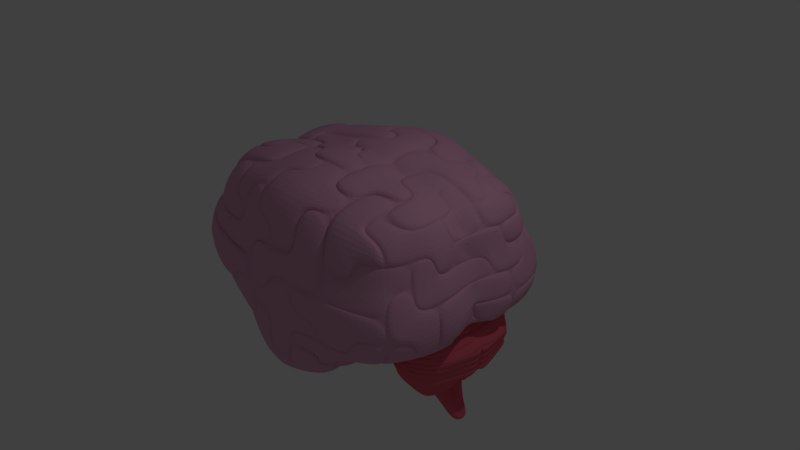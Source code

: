 # Source: Brain.1.blend  (saved by Blender 2.79.0; exported with 4.5.12 LTS)
import bpy
from mathutils import Matrix  # noqa: F401  (used for matrix-valued properties, if any)

bpy.ops.wm.read_factory_settings(use_empty=True)
scene = bpy.context.scene
scene.name = 'Scene'

# ---- collections
col_collection_1 = bpy.data.collections.new('Collection 1'); scene.collection.children.link(col_collection_1)

# ---- materials (node trees are filled in below, after node groups)
mat_material_002 = bpy.data.materials.new('Material.002')
mat_material_002.alpha_threshold = 0.0
mat_material_002.use_transparent_shadow = False
mat_material_002.diffuse_color = (0.7743, 0.1327, 0.1858, 1.0)
mat_material_002.roughness = 0.5
mat_material_002.line_color = (0.0, 0.0, 0.0, 1.0)
mat_material = bpy.data.materials.new('Material')
mat_material.alpha_threshold = 0.0
mat_material.use_transparent_shadow = False
mat_material.diffuse_color = (0.7484, 0.3782, 0.5479, 1.0)
mat_material.roughness = 0.5
mat_material.line_color = (0.0, 0.0, 0.0, 1.0)

# ---- material node trees

# ---- world
world_world = bpy.data.worlds.new('World'); scene.world = world_world
world_world.color = (0.05088, 0.05088, 0.05088)
world_world.use_sun_shadow = False
world_world.sun_shadow_jitter_overblur = 0.0
world_world.cycles.sampling_method = 'MANUAL'

# ---- cameras
cam_camera = bpy.data.cameras.new('Camera')
cam_camera.clip_end = 100.0
cam_camera.lens = 35.0
cam_camera.sensor_width = 32.0
cam_camera.sensor_height = 18.0
cam_camera.ortho_scale = 7.314
cam_camera.dof.focus_distance = 0.0
cam_camera.dof.aperture_fstop = 128.0

# ---- lights
light_lamp = bpy.data.lights.new('Lamp', 'POINT')
light_lamp.transmission_factor = 0.0
light_lamp.cutoff_distance = 30.0
light_lamp.energy = 100.0
light_lamp.shadow_buffer_clip_start = 1.001
light_lamp.shadow_soft_size = 0.1
light_lamp.shadow_maximum_resolution = 0.006
light_lamp.use_absolute_resolution = True

# ---- meshes
me_cube_001 = bpy.data.meshes.new('Cube.001')
me_cube_001.from_pydata([(-1.007, -0.7387, -0.5819), (-1.011, -0.7387, 0.2332), (0.02459, -0.7387, -0.577), (0.02067, -0.7387, 0.2381), (-1.082, 0.002608, -0.6113), (-1.073, -0.8302, -0.1747), (-1.087, 0.002608, 0.3109), (0.08533, 0.002608, -0.6057), (0.0809, 0.002608, 0.3165), (-0.491, -0.9053, -0.5666), (-0.5038, 0.002608, 0.5046), (-0.4975, 0.002608, -0.7994), (-0.4934, -1.051, -0.1719), (0.2354, 0.002608, -0.1439), (-1.237, 0.002608, -0.1509), (-1.065, -0.368, -0.628), (-1.042, -0.7844, 0.02926), (0.07844, -0.368, 0.2842), (0.05545, -0.7844, -0.373), (-0.2332, -0.822, -0.5718), (-0.7536, -0.822, 0.2802), (-1.04, -0.7844, -0.3783), (-1.07, -0.368, 0.2787), (0.0828, -0.368, -0.6225), (0.0535, -0.7844, 0.03452), (-0.7493, -0.822, -0.5742), (-0.2376, -0.822, 0.2827), (-0.2115, 0.002608, 0.4105), (-0.7952, 0.002608, 0.4077), (-0.7899, 0.002608, -0.7053), (-0.2061, 0.002608, -0.7025), (-0.2487, -0.8692, 0.2933), (0.1076, -0.8626, -0.1878), (0.09896, -0.8505, -0.134), (-0.1346, -0.8324, 0.2736), (0.1604, 0.002608, -0.3748), (0.1581, 0.002608, 0.0863), (-1.182, -0.4138, -0.1752), (-1.16, 0.002608, -0.3811), (-1.162, 0.002608, 0.07996), (-1.126, -0.3909, 0.05176), (-1.123, -0.3909, -0.4016), (0.1388, -0.3909, -0.3955), (-0.9979, -0.7719, -0.5909), (-1.056, -0.4013, -0.637), (-0.7779, -0.4097, -0.6751), (-0.2089, -0.4097, 0.3574), (-0.783, -0.4097, 0.3547), (0.1367, -0.3909, 0.05782), (-0.765, -0.877, -0.3885), (-0.7461, -0.8885, -0.3734), (-0.2198, -0.8839, 0.04633), (-0.2087, -0.8772, 0.05517), (0.03584, -0.7598, 0.1441), (-1.053, 0.002608, -0.6206), (-0.7606, -0.8615, -0.441), (-0.3936, -1.013, -0.1714), (-0.9501, -0.7572, -0.5802), (-0.2134, -0.9063, -0.03902), (-0.09715, -0.8377, 0.04639), (-1.024, -0.374, -0.6347), (-0.6668, -0.9166, -0.3721), (-0.493, -1.025, -0.2444), (-0.7556, -0.844, -0.4998), (-1.018, 0.002608, -0.632), (-0.8739, -0.7818, -0.5779), (-0.9727, -0.3815, -0.6432), (-0.2061, -0.932, -0.1369), (-0.2573, -0.9613, -0.1707), (-0.5595, -0.9545, -0.3703), (-0.4925, -0.9943, -0.326), (0.1061, -0.3789, 0.1765), (0.1185, 0.002608, 0.2046), (-0.06077, -0.3882, 0.3197), (-0.605, -1.009, -0.1724), (-1.014, -0.7476, -0.5421), (-0.7706, -0.8967, -0.3222), (-0.04529, 0.002608, 0.3571), (-0.3417, -0.9242, 0.06565), (-1.09, 0.002608, -0.5877), (-0.1234, -0.7852, 0.263), (-1.073, -0.3713, -0.596), (-0.4939, -1.022, -0.07193), (-0.8288, -0.8592, -0.3748), (-0.2289, -0.8521, 0.1676), (-1.02, -0.756, -0.5047), (-0.4451, -0.9608, 0.07379), (-0.776, -0.9153, -0.2592), (-1.097, 0.002608, -0.566), (-0.4944, -0.994, 0.02426), (-0.6902, -0.9763, -0.1728), (-1.081, -0.3743, -0.5663), (-0.8919, -0.8369, -0.3758), (-0.3871, -0.9411, -0.37), (-0.2112, -0.9103, -0.2736), (-0.02139, -0.8713, -0.1696), (-0.7497, -0.8236, -0.5686), (-0.9059, -0.3911, -0.6541), (-0.7607, -0.8183, -0.5746), (0.1684, -0.4034, -0.06565), (0.1892, 0.002608, -0.00624), (-0.4919, -0.9568, -0.4273), (-0.9771, 0.002608, -0.6451), (0.07766, -0.8181, -0.1154), (-1.03, -0.7697, -0.4438), (-0.818, -0.9275, -0.1734), (-0.4342, -0.8854, 0.3166), (-0.3321, 0.002608, 0.4494), (-1.106, 0.002608, -0.5394), (-1.092, -0.3786, -0.5235), (-0.7801, -0.9281, -0.125), (-0.4954, -0.9312, 0.2386), (-0.9777, -0.8066, -0.3773), (-0.3701, -0.433, 0.3985), (-0.6308, -0.9301, 0.06565), (-0.4913, -0.9251, -0.513), (-0.9441, 0.002608, -0.6557), (0.07122, -0.8078, -0.2688), (-0.7657, -0.5856, -0.632), (-0.2202, -0.8742, -0.3953), (0.182, -0.4085, -0.2208), (-0.6239, -0.8624, -0.5705), (-0.841, -0.4005, -0.6647), (-0.1653, -0.8626, -0.3715), (-1.104, -0.3833, -0.4773), (-0.5707, -0.4405, 0.4109), (-0.7863, -0.8751, 0.0519), (-1.045, -0.7603, -0.3797), (-0.7664, -0.8731, 0.08503), (-1.115, 0.002608, -0.5134), (-0.9219, -0.8879, -0.1739), (-0.6363, -0.8599, 0.3016), (-1.041, -0.7857, -0.3727), (-0.4471, -0.9127, 0.3311), (-0.5086, -0.9325, 0.3417), (-0.5091, -0.4786, 0.4451), (-1.043, -0.797, -0.4293), (-1.053, -0.8117, -0.3638), (-0.5096, -0.02464, 0.5485), (-0.9905, -0.8338, -0.3628), (-0.5835, -0.4678, 0.4254), (-0.6436, -0.9574, 0.08013), (-0.7813, -0.9086, 0.06796), (-0.7792, -0.9004, 0.09951), (-0.3237, -0.02464, 0.4887), (-1.171, -0.02464, -0.5537), (-1.162, -0.02464, -0.5818), (-1.117, -0.4105, -0.4628), (-1.105, -0.4058, -0.509), (-0.793, -0.9554, -0.1105), (-0.5082, -0.9585, 0.2531), (-0.383, -0.4603, 0.413), (-0.8309, -0.9548, -0.159), (-0.7991, -0.9023, 0.06639), (-1.058, -0.7876, -0.3652), (-0.9347, -0.9151, -0.1595), (-0.6492, -0.8871, 0.3161), (-1.054, -0.8129, -0.3582), (-0.3282, -0.04881, 0.4861), (-0.1976, -0.04881, 0.4441), (-0.7075, -1.028, -0.1609), (-0.8006, -0.9922, -0.1614), (-0.5127, -0.9826, 0.2505), (-0.5119, -1.03, 0.0896), (-0.4625, -1.012, 0.0857), (-0.2263, -0.4611, 0.3693), (-0.2549, -0.8734, 0.2946), (-0.3875, -0.4845, 0.4104), (-0.7975, -0.9795, -0.1131), (-0.7933, -0.9667, -0.2473), (-1.166, -0.04881, -0.5843), (-1.157, -0.04881, -0.6131), (-0.5117, -1.045, 0.03618), (-1.109, -0.43, -0.5115), (-1.098, -0.4257, -0.5544), (-1.037, -0.8074, -0.4928), (-0.9092, -0.8883, -0.3639), (-1.047, -0.8211, -0.4319), (-0.8354, -0.9789, -0.1615), (-0.4516, -0.9368, 0.3286), (-0.995, -0.858, -0.3653), (-0.6481, -0.9815, 0.07756), (-0.22, -0.4569, 0.3681), (-0.1914, -0.04459, 0.4428), (-0.07188, -0.4354, 0.3303), (-0.7871, -0.9625, -0.2486), (-0.7818, -0.9439, -0.3115), (-0.01152, -0.04459, 0.3849), (-1.151, -0.04459, -0.6144), (-1.143, -0.04459, -0.6379), (-1.092, -0.4215, -0.5557), (-1.085, -0.4185, -0.5854), (-0.5055, -1.041, 0.03489), (-0.505, -1.069, -0.06131), (-0.24, -0.8993, 0.1783), (-0.6161, -1.056, -0.1618), (-0.3528, -0.9714, 0.07627), (-1.025, -0.7948, -0.5315), (-0.84, -0.9064, -0.3642), (-1.031, -0.8032, -0.4941), (-0.4562, -1.008, 0.08441), (-0.7013, -1.024, -0.1622), (-0.903, -0.8841, -0.3652), (-1.073, -0.4122, -0.6202), (-1.016, -0.7828, -0.5741), (0.07024, -0.4122, 0.292), (0.01247, -0.7828, 0.2459), (-0.008606, -0.04157, 0.382), (0.128, -0.04157, 0.3381), (-0.5021, -1.066, -0.06415), (-0.5016, -1.096, -0.1641), (-1.14, -0.04157, -0.6408), (-1.131, -0.04157, -0.6663), (-1.082, -0.4154, -0.5882), (-0.2169, -0.9214, 0.06296), (-0.2288, -0.9255, 0.06389), (-0.2371, -0.8963, 0.1754), (-0.7543, -0.9327, -0.3656), (-0.7745, -0.9255, -0.366), (-0.7788, -0.9408, -0.3144), (-0.06897, -0.4324, 0.3275), (-0.7732, -0.9212, -0.3807), (-0.228, -0.9281, 0.05411), (-0.6132, -1.053, -0.1646), (-1.022, -0.7918, -0.5343), (-0.3499, -0.9684, 0.07343), (-0.1316, -0.8293, 0.2708), (-0.837, -0.9034, -0.367), (0.08808, -0.4013, 0.2752), (0.03031, -0.7719, 0.2292), (-1.082, -0.03067, -0.6932), (-1.113, -0.03067, -0.683), (-0.384, -1.047, -0.1804), (-0.4838, -1.085, -0.1809), (0.1458, -0.03067, 0.3213), (-1.015, -0.4072, -0.6437), (-0.6572, -0.9498, -0.3811), (-0.7365, -0.9218, -0.3824), (-0.08752, -0.871, 0.03741), (-0.1991, -0.9105, 0.04619), (-0.2102, -0.9172, 0.03735), (-0.7554, -0.9103, -0.3975), (0.04547, -0.7931, 0.1351), (-0.7509, -0.8947, -0.4499), (-0.9405, -0.7905, -0.5892), (-0.2038, -0.9396, -0.048), (-0.4833, -1.058, -0.2534), (0.1158, -0.4122, 0.1675), (0.1865, -0.03067, 0.2002), (0.04561, -0.7941, 0.135), (0.06327, -0.8187, 0.0254), (0.1866, -0.03165, 0.2), (0.2296, -0.03165, 0.072), (0.1464, -0.4252, 0.0487), (0.1159, -0.4132, 0.1674), (-1.044, -0.03165, -0.7056), (-1.082, -0.03165, -0.6933), (-0.2476, -0.9956, -0.1799), (-0.3839, -1.048, -0.1805), (-0.08738, -0.872, 0.03727), (-0.9629, -0.4157, -0.6523), (-1.015, -0.4082, -0.6438), (-0.5498, -0.9888, -0.3795), (-0.6571, -0.9508, -0.3812), (-0.2036, -0.9406, -0.04814), (-0.7508, -0.8957, -0.4501), (-0.4832, -1.059, -0.2535), (-0.9403, -0.7914, -0.5893), (-0.7458, -0.8783, -0.5089), (-0.8641, -0.816, -0.5871), (-0.1963, -0.9662, -0.146), (-0.4827, -1.029, -0.3352), (-0.01013, -0.9101, -0.1829), (-0.1923, -0.9797, -0.1838), (-0.4812, -1.033, -0.3394), (-0.481, -1.017, -0.3825), (-0.1948, -0.9708, -0.1502), (-0.3759, -0.98, -0.3833), (0.1479, -0.4298, 0.04451), (0.06475, -0.8233, 0.02121), (0.2311, -0.03626, 0.06781), (-0.9979, -0.03626, -0.724), (-1.042, -0.03626, -0.7098), (-0.8946, -0.43, -0.6674), (-0.9614, -0.4203, -0.6565), (-0.2461, -1.0, -0.1841), (-0.5483, -0.9934, -0.3836), (-0.7443, -0.8829, -0.5131), (-0.8627, -0.8206, -0.5913), (-0.1999, -0.9491, -0.2869), (-0.7385, -0.8625, -0.5819), (-0.7494, -0.8572, -0.5879), (0.1797, -0.4423, -0.07896), (0.2647, -0.03626, -0.03238), (-0.4806, -0.9957, -0.4406), (0.08892, -0.857, -0.1287), (0.2162, -0.4462, -0.1873), (0.2748, -0.0298, -0.03775), (0.3248, -0.0298, -0.1867), (-0.7394, -0.8507, -0.5933), (-0.728, -0.8544, -0.5929), (-0.144, -0.895, -0.3902), (-0.1971, -0.9138, -0.3898), (-0.1899, -0.9427, -0.2923), (-0.7284, -0.8561, -0.5873), (-0.7444, -0.618, -0.6507), (0.1897, -0.4358, -0.08433), (-0.3658, -0.9735, -0.3886), (-8.566e-05, -0.9037, -0.1883), (-0.8197, -0.4329, -0.6834), (-0.8846, -0.4235, -0.6728), (-0.9521, -0.0298, -0.7409), (-0.9879, -0.0298, -0.7294), (-0.4706, -0.9892, -0.446), (-0.47, -0.9575, -0.5317), (0.09253, -0.8402, -0.2875), (-0.1989, -0.9066, -0.414), (0.2033, -0.4409, -0.2395), (-0.6026, -0.8948, -0.5892), (0.08453, -0.1138, -0.6109), (0.1536, -0.1206, -0.3813), (-0.6485, -0.4228, -0.8071), (0.2122, -0.3812, -0.7545), (-0.3611, -0.4645, -0.8542), (-0.6605, -0.01054, -0.8374), (-0.3681, -0.01054, -0.9315), (-0.3616, -0.9184, -0.6986), (0.2139, -0.127, -0.743), (-0.0767, -0.01054, -0.8346), (-0.4945, -0.8756, -0.7025), (0.154, -0.7518, -0.709), (-0.1038, -0.8351, -0.7038), (0.2147, -0.01054, -0.7377), (-0.07445, -0.4228, -0.8044), (-0.6363, -0.5988, -0.7641), (0.3547, 0.1152, -1.066), (0.3752, -0.1788, -1.078), (0.2152, 0.1185, -1.235), (0.2241, -0.2096, -1.22), (0.6556, 0.1492, -1.157), (0.6761, -0.1448, -1.169), (0.5162, 0.1525, -1.326), (0.5251, -0.1756, -1.311)], [], [(69, 70, 271, 262), (114, 111, 150, 141), (30, 7, 332, 328), (47, 22, 1, 20), (91, 85, 175, 174), (2, 19, 331, 330), (49, 50, 217, 221), (98, 97, 310, 299), (83, 75, 224, 227), (42, 120, 117, 18), (41, 37, 14, 38), (40, 22, 6, 39), (37, 40, 39, 14), (5, 16, 40, 37), (16, 1, 22, 40), (17, 8, 208, 205), (81, 79, 211, 213), (21, 132, 127), (23, 42, 18, 2), (121, 118, 334, 329), (35, 13, 120, 42, 320), (97, 98, 291, 283), (119, 123, 301, 316), (60, 54, 256, 261), (19, 119, 115, 9), (2, 18, 123, 119, 19), (18, 117, 123), (25, 96, 98), (9, 115, 121), (100, 36, 280, 293), (56, 58, 245, 232), (50, 49, 241, 237), (11, 30, 328, 325), (8, 77, 207, 208), (12, 51, 222, 210), (92, 87, 169, 176), (131, 128, 143, 156), (10, 28, 47, 125), (28, 6, 22, 47), (29, 11, 325, 324), (9, 121, 329, 326), (45, 29, 324, 321), (112, 104, 177, 180), (4, 15, 203, 212), (90, 89, 172, 160), (115, 119, 316, 314), (93, 101, 313, 307), (48, 36, 252, 253), (84, 78, 225, 216), (80, 84, 216, 226), (73, 80, 226, 220), (78, 82, 209, 225), (79, 4, 212, 211), (82, 74, 223, 209), (57, 55, 243, 244), (8, 17, 228, 234), (51, 12, 233, 240), (15, 4, 231, 44), (54, 64, 255, 256), (54, 60, 235, 230), (71, 53, 249, 254), (53, 71, 247, 242), (59, 53, 242, 238), (67, 24, 250, 270), (63, 65, 288, 287), (53, 59, 259, 249), (24, 48, 253, 250), (72, 71, 254, 251), (101, 93, 277, 294), (63, 69, 262, 268), (57, 60, 261, 267), (71, 72, 248, 247), (60, 57, 244, 235), (89, 90, 201, 192), (79, 81, 191, 189), (78, 84, 194, 196), (91, 88, 188, 190), (84, 80, 34, 194), (88, 79, 189, 188), (80, 73, 184, 34), (27, 46, 182, 183), (92, 85, 199, 202), (82, 78, 196, 193), (74, 82, 193, 195), (111, 114, 181, 162), (88, 91, 174, 171), (105, 112, 180, 178), (114, 110, 168, 181), (46, 27, 159, 165), (85, 92, 176, 175), (104, 109, 173, 177), (113, 106, 179, 167), (65, 66, 284, 288), (121, 115, 314, 318), (95, 103, 295, 272), (99, 100, 293, 292), (118, 121, 318, 305), (70, 69, 286, 274), (36, 48, 278, 280), (102, 97, 283, 281), (93, 94, 289, 277), (24, 67, 276, 279), (112, 105, 152, 139), (10, 125, 140, 138), (110, 114, 141, 149), (21, 127, 154, 137), (109, 104, 136, 148), (124, 129, 145, 147), (106, 113, 151, 133), (125, 131, 156, 140), (129, 108, 146, 145), (105, 110, 149, 152), (103, 95, 308, 33), (100, 99, 306, 297), (116, 122, 309, 311), (25, 98, 299, 300), (118, 122, 45), (97, 102, 312, 310), (122, 116, 29, 45), (94, 93, 307, 303), (120, 13, 298, 317), (132, 130, 5), (129, 124, 41, 38), (130, 132, 157, 155), (128, 131, 20), (130, 126, 16, 5), (127, 132, 5, 37, 41), (124, 127, 41), (126, 128, 20, 1, 16), (131, 125, 47, 20), (142, 143, 153), (135, 140, 156, 134), (152, 149, 142, 153, 155), (148, 136, 137, 154, 147), (139, 152, 155, 157, 137), (141, 150, 134, 156, 143, 142), (136, 139, 137), (146, 148, 147, 145), (151, 144, 138, 135), (150, 133, 134), (133, 151, 135, 134), (149, 141, 142), (140, 135, 138), (126, 130, 155, 153), (104, 112, 139, 136), (108, 109, 148, 146), (127, 124, 147, 154), (113, 107, 144, 151), (132, 21, 137, 157), (107, 10, 138, 144), (128, 126, 153, 143), (111, 106, 133, 150), (165, 167, 179, 166), (159, 158, 167, 165), (161, 168, 178), (163, 162, 181), (174, 175, 177, 173), (172, 164, 163), (164, 166, 179, 162, 163), (169, 160, 161), (175, 176, 180, 177), (171, 174, 173, 170), (160, 172, 163, 181, 168, 161), (176, 169, 161, 178, 180), (109, 108, 170, 173), (89, 86, 164, 172), (107, 113, 167, 158), (27, 107, 158, 159), (86, 26, 166, 164), (108, 88, 171, 170), (106, 111, 162, 179), (26, 46, 165, 166), (87, 90, 160, 169), (110, 105, 178, 168), (195, 193, 192, 201), (34, 184, 182, 31), (196, 194, 31, 200), (197, 198, 202, 199), (191, 197, 199, 190), (184, 187, 183, 182), (186, 195, 201, 185), (198, 186, 185, 202), (193, 196, 200, 192), (194, 34, 31), (189, 191, 190, 188), (75, 83, 198, 197), (87, 92, 202, 185), (81, 75, 197, 191), (85, 91, 190, 199), (73, 77, 187, 184), (86, 89, 192, 200), (76, 74, 195, 186), (26, 86, 200, 31), (77, 27, 183, 187), (83, 76, 186, 198), (90, 87, 185, 201), (46, 26, 31, 182), (218, 219, 227), (215, 216, 225), (203, 213, 211, 212), (204, 224, 213, 203), (205, 220, 226, 206), (208, 207, 220, 205), (210, 209, 223), (210, 222, 215, 225, 209), (221, 217, 218), (222, 214, 215), (217, 210, 223, 219, 218), (214, 206, 226, 216, 215), (204, 221, 218, 227, 224), (75, 81, 213, 224), (51, 52, 214, 222), (77, 73, 220, 207), (50, 12, 210, 217), (74, 76, 219, 223), (15, 0, 204, 203), (52, 3, 206, 214), (3, 17, 205, 206), (76, 83, 227, 219), (0, 49, 221, 204), (44, 235, 244, 43), (231, 230, 235, 44), (232, 245, 240, 233), (243, 236, 237, 241), (245, 238, 239, 240), (236, 246, 233, 237), (238, 242, 229, 239), (244, 243, 241, 43), (246, 232, 233), (247, 248, 234, 228), (242, 247, 228, 229), (62, 56, 232, 246), (52, 51, 240, 239), (55, 61, 236, 243), (12, 50, 237, 233), (58, 59, 238, 245), (0, 15, 44, 43), (3, 52, 239, 229), (61, 62, 246, 236), (4, 54, 230, 231), (17, 3, 229, 228), (72, 8, 234, 248), (49, 0, 43, 241), (253, 254, 249, 250), (250, 249, 259), (252, 251, 254, 253), (267, 261, 260, 269), (261, 256, 255, 260), (257, 270, 264, 258), (268, 262, 263, 265), (270, 250, 259, 264), (262, 271, 266, 263), (269, 268, 265, 267), (271, 257, 258, 266), (55, 57, 267, 265), (66, 65, 269, 260), (58, 56, 258, 264), (56, 62, 266, 258), (65, 63, 268, 269), (36, 72, 251, 252), (61, 55, 265, 263), (70, 68, 257, 271), (59, 58, 264, 259), (68, 67, 270, 257), (62, 61, 263, 266), (64, 66, 260, 255), (273, 276, 285), (275, 274, 286), (284, 282, 281, 283), (288, 284, 283, 291), (290, 294, 275, 286, 287), (272, 295, 279, 276, 273), (294, 277, 275), (289, 272, 273), (295, 292, 278, 279), (291, 290, 287, 288), (277, 289, 273, 285, 274, 275), (292, 293, 280, 278), (68, 70, 274, 285), (67, 68, 285, 276), (94, 95, 272, 289), (64, 102, 281, 282), (66, 64, 282, 284), (103, 99, 292, 295), (69, 63, 287, 286), (98, 96, 290, 291), (48, 24, 279, 278), (96, 101, 294, 290), (302, 303, 307), (32, 33, 308), (296, 306, 33, 32), (298, 297, 306, 296), (310, 312, 311, 309), (299, 310, 309, 305, 300), (318, 314, 313, 304, 300), (316, 301, 302), (315, 317, 296, 32), (301, 315, 32, 308, 303, 302), (317, 298, 296), (305, 318, 300), (314, 316, 302, 307, 313), (117, 120, 317, 315), (95, 94, 303, 308), (102, 116, 311, 312), (123, 117, 315, 301), (99, 103, 33, 306), (96, 25, 300, 304), (122, 118, 305, 309), (13, 100, 297, 298), (101, 96, 304, 313), (23, 2, 330, 322), (319, 320, 42, 23), (328, 332, 327, 322, 333), (118, 45, 321, 334), (7, 319, 327, 332), (324, 325, 323, 321), (319, 23, 322, 327), (19, 9, 326, 331), (333, 322, 330, 331), (325, 328, 335, 337), (323, 333, 331, 326), (321, 323, 326, 329, 334), (320, 319, 7, 35), (335, 336, 340, 339), (323, 325, 337, 338), (328, 333, 336, 335), (333, 323, 338, 336), (341, 339, 340, 342), (337, 335, 339, 341), (338, 337, 341, 342), (336, 338, 342, 340)])
me_cube_001.polygons.foreach_set('use_smooth', [1, 1, 0, 1, 1, 1, 1, 1, 1, 1, 1, 1, 1, 1, 1, 1, 1, 1, 1, 1, 1, 1, 1, 1, 1, 1, 1, 1, 1, 1, 1, 1, 0, 1, 1, 1, 1, 1, 1, 0, 1, 1, 1, 1, 1, 1, 1, 1, 1, 1, 1, 1, 1, 1, 1, 1, 1, 1, 1, 1, 1, 1, 1, 1, 1, 1, 1, 1, 1, 1, 1, 1, 1, 1, 1, 1, 1, 1, 1, 1, 1, 1, 1, 1, 1, 1, 1, 1, 1, 1, 1, 1, 1, 1, 1, 1, 1, 1, 1, 1, 1, 1, 1, 1, 1, 1, 1, 1, 1, 1, 1, 1, 1, 1, 1, 1, 1, 1, 1, 1, 1, 1, 1, 1, 1, 1, 1, 1, 1, 1, 1, 1, 1, 1, 1, 1, 1, 1, 1, 1, 1, 1, 1, 1, 1, 1, 1, 1, 1, 1, 1, 1, 1, 1, 1, 1, 1, 1, 1, 1, 1, 1, 1, 1, 1, 1, 1, 1, 1, 1, 1, 1, 1, 1, 1, 1, 1, 1, 1, 1, 1, 1, 1, 1, 1, 1, 1, 1, 1, 1, 1, 1, 1, 1, 1, 1, 1, 1, 1, 1, 1, 1, 1, 1, 1, 1, 1, 1, 1, 1, 1, 1, 1, 1, 1, 1, 1, 1, 1, 1, 1, 1, 1, 1, 1, 1, 1, 1, 1, 1, 1, 1, 1, 1, 1, 1, 1, 1, 1, 1, 1, 1, 1, 1, 1, 1, 1, 1, 1, 1, 1, 1, 1, 1, 1, 1, 1, 1, 1, 1, 1, 1, 1, 1, 1, 1, 1, 1, 1, 1, 1, 1, 1, 1, 1, 1, 1, 1, 1, 1, 1, 1, 1, 1, 1, 1, 1, 1, 1, 1, 1, 1, 1, 1, 1, 1, 1, 1, 1, 1, 1, 1, 1, 1, 1, 1, 1, 1, 1, 1, 1, 1, 1, 1, 1, 1, 1, 1, 1, 0, 1, 1, 1, 1, 1, 1, 1, 1, 0, 1, 1])
me_cube_001.materials.append(mat_material_002)
me_cube_001.use_remesh_preserve_volume = False
me_cube_001.use_remesh_preserve_attributes = False
me_cube_001.use_mirror_vertex_groups = False
me_cube_001.update()
me_cube = bpy.data.meshes.new('Cube')
me_cube.from_pydata([(0.8157, 1.007, -0.608), (1.732, -0.303, -0.3792), (-1.493, -0.9789, -0.6983), (-1.669, -0.2273, -0.8619), (1.394, 1.007, 1.007), (1.393, -1.007, 1.006), (-0.7392, -1.155, 1.176), (-1.466, 0.9773, 0.976), (1.21, -0.03065, -0.4331), (-0.3454, 1.259, -1.2), (1.707, 1.236, -0.0001762), (-0.3563, -1.254, -1.185), (1.704, -1.234, -0.0001386), (-1.582, 0.004295, -0.6951), (-1.879, -1.133, -3.652e-05), (-1.857, 1.104, 3.684e-05), (1.44, -0.001082, 1.076), (-0.002023, 1.265, 1.266), (-1.538, 0.002965, 1.081), (-0.05896, 1.534, -0.001739), (-2.167, 0.01516, 0.05195), (-0.1074, -1.483, -0.001692), (1.815, -0.009923, 0.0641), (0.01074, 0.002594, 1.388), (-0.3625, 0.002576, -1.206), (0.9375, -0.5103, -0.511), (-0.8364, 1.115, -0.9846), (1.558, 1.125, 0.5057), (-0.8319, -1.127, -0.9059), (1.555, -1.124, 0.5048), (-1.679, 0.4958, -0.7978), (-1.714, -1.044, 0.4705), (-1.707, 1.034, 0.4633), (1.537, -0.4994, 1.111), (-0.7234, 1.122, 1.124), (-0.7275, -1.127, 1.123), (-1.652, 0.4928, 1.089), (0.9128, 0.4878, -0.5163), (0.322, 1.144, -1.074), (1.42, 1.125, -0.3987), (0.3229, -1.142, -1.071), (1.414, -1.123, -0.3913), (-1.688, -0.4938, -0.7881), (-1.71, -1.047, -0.3978), (-1.692, 1.034, -0.4334), (1.539, 0.5, 1.112), (0.7149, 1.145, 1.146), (0.7086, -1.144, 1.142), (-1.664, -0.4918, 1.104), (-0.93, 1.391, -0.001129), (0.8944, 1.552, -0.001239), (-0.03806, 1.48, 0.6131), (-0.158, 1.458, -0.586), (-2.281, 0.4494, -0.01969), (-2.342, -0.4375, -0.01931), (-1.992, 0.01218, -0.4252), (-1.943, 0.00635, 0.5575), (-0.9324, -1.411, -0.001214), (0.8433, -1.518, -0.001193), (-0.1795, -1.441, -0.5771), (-0.08042, -1.423, 0.5854), (1.878, -0.6124, 0.001917), (1.881, 0.6124, 0.001809), (1.64, -0.01472, -0.2584), (1.638, -0.01167, 0.5585), (0.0004796, -0.5932, 1.434), (0.0005669, 0.5919, 1.426), (0.7056, 0.001548, 1.264), (-0.6935, 0.001487, 1.277), (-0.8, 0.001119, -0.8733), (0.3262, 0.0009382, -1.096), (-0.5126, 0.5904, -1.3), (-0.5133, -0.5924, -1.304), (0.259, -0.5537, -1.194), (0.2472, 0.5527, -1.19), (-0.9175, 0.5506, -0.9493), (-0.766, 0.5531, 1.288), (0.7649, 0.5527, 1.287), (0.7666, -0.5536, 1.289), (1.725, 0.5564, 0.5568), (1.591, 0.5508, -0.3662), (1.604, -0.5627, -0.365), (0.778, -1.345, 0.5751), (0.6451, -1.345, -0.5528), (-0.8565, -1.282, -0.4791), (-2.115, -0.4485, 0.5494), (-2.324, -0.3952, -0.5673), (-2.29, 0.4043, -0.549), (0.6746, 1.365, -0.5621), (0.817, 1.367, 0.5867), (-0.8449, 1.267, 0.5455), (-0.8513, 1.259, -0.523), (-2.088, 0.4541, 0.5316), (-0.8487, -1.279, 0.5454), (1.73, -0.5563, 0.5567), (-0.7697, -0.5552, 1.293), (-0.9149, -0.5539, -0.9339), (0.7946, -0.7596, -0.5535), (-1.106, 1.061, -0.8847), (1.488, 1.08, 0.7639), (-1.121, -1.071, -0.7841), (1.486, -1.079, 0.7629), (-1.59, 0.742, -0.7909), (-0.3947, -1.235, 1.256), (-1.603, 1.02, 0.7196), (1.475, -0.7578, 1.071), (-1.079, 1.067, 1.068), (-1.082, -1.07, 1.068), (-1.578, 0.7424, 1.046), (1.073, 0.2128, -0.4492), (-0.04141, 1.223, -1.151), (1.645, 1.2, -0.2591), (-0.05346, -1.216, -1.142), (1.64, -1.198, -0.2568), (-1.659, -0.2353, -0.7936), (-1.811, -1.104, -0.2316), (-1.792, 1.081, -0.2353), (1.518, 0.2404, 1.125), (0.3661, 1.226, 1.226), (0.3497, -1.217, 1.215), (-1.618, -0.2334, 1.118), (-1.394, 1.29, -0.0004945), (0.3998, 1.583, -0.001503), (-0.01713, 1.44, 0.9707), (-0.08804, 1.5, -0.2887), (-2.179, 0.7049, -0.0006393), (-2.367, -0.1936, -0.002346), (-1.825, 0.008105, -0.5876), (-2.118, 0.01306, 0.3364), (-1.398, -1.302, -0.0005809), (0.3304, -1.524, -0.001476), (-0.2547, -1.415, -0.9127), (-0.1011, -1.454, 0.28), (1.84, -0.9368, 0.000137), (1.887, 0.3079, 0.02438), (1.502, -0.02387, -0.3455), (1.731, -0.0102, 0.3211), (-0.00501, -0.9362, 1.389), (0.004821, 0.2773, 1.436), (1.106, -0.001107, 1.237), (-0.3353, 0.002039, 1.354), (-1.159, 0.001157, -0.7651), (-0.06383, 0.002021, -1.182), (-0.4641, 0.933, -1.294), (-0.4609, -0.2764, -1.298), (1.104, -0.2623, -0.449), (-0.6081, 1.204, -1.134), (1.648, 1.2, 0.2616), (-0.6072, -1.207, -1.079), (1.645, -1.199, 0.2612), (-1.662, 0.2423, -0.7522), (-1.818, -1.102, 0.2411), (-1.803, 1.081, 0.2352), (1.501, -0.237, 1.115), (-0.3728, 1.211, 1.212), (-0.3834, -1.206, 1.202), (-1.577, 0.2355, 1.092), (0.7857, 0.7575, -0.5592), (0.6124, 1.09, -0.8978), (1.115, 1.08, -0.4891), (0.6101, -1.089, -0.8896), (1.109, -1.078, -0.4787), (-1.607, -0.7441, -0.73), (-1.613, -1.026, -0.5544), (-1.595, 1.02, -0.6237), (1.475, 0.7579, 1.072), (1.063, 1.091, 1.091), (1.062, -1.091, 1.09), (-1.579, -0.7416, 1.053), (-0.4926, 1.477, -0.001556), (1.329, 1.442, -0.0006404), (-0.05305, 1.52, 0.2952), (-0.2401, 1.429, -0.9257), (-2.312, 0.2223, 0.00205), (-2.221, -0.7279, 0.0002025), (-2.112, 0.0156, -0.2324), (-1.773, -0.003586, 0.8118), (-0.5084, -1.464, -0.00157), (1.322, -1.438, -0.0005728), (-0.1241, -1.472, -0.2822), (-0.04806, -1.409, 0.9448), (1.918, -0.3126, 0.01953), (1.843, 0.9374, 8.19e-05), (1.762, -0.006036, -0.1609), (1.593, -0.01373, 0.8169), (0.004929, -0.2744, 1.442), (0.001555, 0.9359, 1.39), (0.352, 0.002093, 1.34), (-1.107, -0.0004194, 1.239), (-0.5837, 0.002075, -1.063), (0.7786, -0.01442, -0.8106), (-0.4685, 0.2815, -1.292), (-0.4702, -0.9357, -1.28), (-0.1986, -0.5798, -1.273), (0.6078, -0.5478, -0.9441), (0.2841, -0.2628, -1.177), (0.2727, -0.8563, -1.161), (-0.2045, 0.5783, -1.266), (0.5936, 0.545, -0.9472), (0.2638, 0.8545, -1.158), (0.2702, 0.2643, -1.176), (-1.248, 0.5435, -0.8432), (-0.7235, 0.5775, -1.152), (-0.8985, 0.8445, -0.988), (-0.8754, 0.2603, -0.905), (-0.7329, 0.2605, 1.302), (-0.7547, 0.8495, 1.239), (-0.3807, 0.5797, 1.376), (-1.201, 0.5455, 1.237), (0.7413, 0.2597, 1.299), (0.7516, 0.8553, 1.247), (1.166, 0.5455, 1.239), (0.3814, 0.5789, 1.374), (0.7526, -0.8574, 1.249), (0.7429, -0.2587, 1.301), (1.166, -0.5458, 1.239), (0.3831, -0.58, 1.379), (1.727, 0.2717, 0.5824), (1.673, 0.8499, 0.5437), (1.811, 0.6002, 0.2926), (1.679, 0.5417, 0.8467), (1.671, 0.2613, -0.3361), (1.5, 0.8494, -0.3932), (1.289, 0.5306, -0.3916), (1.816, 0.5997, -0.279), (1.503, -0.8496, -0.3893), (1.687, -0.2846, -0.3408), (1.311, -0.554, -0.39), (1.815, -0.6007, -0.2769), (0.3379, -1.41, 0.5901), (1.197, -1.274, 0.5597), (0.813, -1.453, 0.2935), (0.7555, -1.274, 0.8718), (0.1985, -1.422, -0.5711), (1.026, -1.272, -0.4588), (0.4995, -1.273, -0.8246), (0.781, -1.456, -0.2901), (-1.279, -1.192, -0.4199), (-0.5148, -1.383, -0.5583), (-0.8398, -1.235, -0.6993), (-0.901, -1.365, -0.2662), (-2.15, -0.2135, 0.5864), (-1.956, -0.7747, 0.521), (-2.269, -0.4173, 0.3238), (-1.928, -0.5234, 0.8351), (-2.24, -0.2179, -0.5462), (-2.062, -0.7947, -0.4883), (-2.045, -0.5271, -0.7248), (-2.361, -0.4165, -0.3308), (-2.051, 0.7799, -0.4954), (-2.206, 0.2393, -0.5185), (-2.03, 0.529, -0.722), (-2.313, 0.4371, -0.3298), (0.237, 1.449, -0.5845), (1.032, 1.275, -0.4679), (0.8248, 1.483, -0.2963), (0.5111, 1.283, -0.8324), (0.3977, 1.464, 0.6158), (1.203, 1.276, 0.5616), (0.7766, 1.284, 0.8813), (0.8639, 1.487, 0.3013), (-1.27, 1.182, 0.521), (-0.4557, 1.393, 0.5871), (-0.7931, 1.226, 0.8429), (-0.8991, 1.347, 0.274), (-1.264, 1.176, -0.4775), (-0.5125, 1.375, -0.5723), (-0.8965, 1.339, -0.2747), (-0.841, 1.217, -0.7675), (-1.933, 0.7586, 0.5041), (-2.049, 0.2347, 0.5616), (-2.223, 0.4268, 0.3121), (-1.914, 0.5267, 0.8167), (-1.272, -1.188, 0.5212), (-0.4696, -1.369, 0.5722), (-0.901, -1.36, 0.2738), (-0.7979, -1.234, 0.8424), (1.674, -0.8494, 0.5433), (1.718, -0.2683, 0.5795), (1.812, -0.6001, 0.2926), (1.682, -0.5417, 0.8467), (-0.7591, -0.8535, 1.242), (-0.7403, -0.2616, 1.313), (-0.3838, -0.581, 1.381), (-1.201, -0.5441, 1.238), (-1.256, -0.5447, -0.8128), (-0.7212, -0.5797, -1.146), (-0.869, -0.2584, -0.9447), (-0.8948, -0.8528, -0.924), (-0.6939, -0.9064, -1.132), (-0.6738, -0.2707, -1.149), (-1.229, -0.2628, -0.8519), (-1.174, -0.2614, 1.271), (-0.364, -0.2712, 1.398), (-0.3877, -0.9065, 1.334), (1.677, -0.2607, 0.8663), (1.823, -0.298, 0.3232), (1.773, -0.9118, 0.2833), (-0.4369, -1.342, 0.9072), (-0.4941, -1.422, 0.2793), (-1.352, -1.261, 0.2646), (-1.86, 0.2591, 0.8388), (-2.232, 0.2215, 0.3662), (-2.083, 0.7226, 0.2608), (-0.5593, 1.343, -0.8847), (-0.4848, 1.433, -0.2862), (-1.342, 1.248, -0.263), (-0.4797, 1.448, 0.2872), (-0.423, 1.353, 0.9201), (-1.186, 1.149, 0.8007), (1.279, 1.385, 0.2915), (1.145, 1.204, 0.8388), (0.3954, 1.395, 0.9479), (0.7899, 1.203, -0.6505), (1.267, 1.384, -0.2896), (0.3434, 1.528, -0.2967), (-2.251, 0.2273, -0.3366), (-2.001, 0.2657, -0.6904), (-1.816, 0.7805, -0.6571), (-2.203, -0.7696, -0.2809), (-1.826, -0.7875, -0.6178), (-2.022, -0.2552, -0.7302), (-1.787, -0.7849, 0.7916), (-2.123, -0.7457, 0.2728), (-2.317, -0.2012, 0.3906), (-0.4971, -1.435, -0.2844), (-0.5555, -1.345, -0.8414), (-1.209, -1.156, -0.6052), (1.262, -1.38, -0.2873), (0.7845, -1.202, -0.6387), (0.09076, -1.369, -0.8797), (1.142, -1.204, 0.8372), (1.272, -1.381, 0.2903), (0.3273, -1.475, 0.2903), (1.854, -0.3063, -0.2493), (1.463, -0.284, -0.3661), (1.151, -0.8195, -0.4358), (1.768, 0.9121, -0.2724), (1.144, 0.8162, -0.4432), (1.435, 0.2415, -0.3553), (1.602, 0.8175, 0.8184), (1.773, 0.9124, 0.2835), (1.831, 0.3009, 0.3231), (0.3708, -0.2688, 1.388), (1.153, -0.2615, 1.268), (1.124, -0.8242, 1.184), (0.3806, 0.9075, 1.337), (1.125, 0.8239, 1.184), (1.161, 0.2637, 1.274), (-1.152, 0.8163, 1.173), (-0.3809, 0.9056, 1.335), (-0.3649, 0.2747, 1.397), (-0.6816, 0.2746, -1.126), (-0.6956, 0.9013, -1.176), (-1.188, 0.8133, -0.8742), (0.6918, 0.2533, -0.9073), (0.5571, 0.8246, -0.9183), (-0.1578, 0.9065, -1.238), (0.5615, -0.8245, -0.9148), (0.7133, -0.27, -0.9016), (-0.1488, -0.272, -1.262), (-0.1564, -0.9096, -1.242), (-0.1587, 0.2765, -1.269), (-1.239, 0.2652, -0.808), (-1.157, 0.2598, 1.256), (0.3695, 0.2712, 1.383), (0.3788, -0.9096, 1.339), (1.682, 0.263, 0.8697), (1.853, 0.3001, -0.2522), (1.764, -0.9115, -0.2706), (0.3572, -1.369, 0.926), (0.2876, -1.487, -0.2876), (-1.35, -1.264, -0.2417), (-1.892, -0.2483, 0.8592), (-2.29, -0.1958, -0.3465), (-2.18, 0.7476, -0.2709), (0.1173, 1.391, -0.8968), (0.3978, 1.542, 0.3052), (-1.35, 1.253, 0.2642), (-1.19, 1.141, -0.691), (-1.779, 0.7812, 0.7769), (-1.188, -1.153, 0.8006), (1.602, -0.8172, 0.8179), (-1.153, -0.8167, 1.173), (-1.203, -0.8189, -0.7896), (-1.802, -1.16, 0.2579), (-1.701, -1.103, 0.4874), (-0.3913, -1.27, 1.221), (-0.7355, -1.19, 1.141), (-0.06071, -1.454, 0.9633), (-0.09289, -1.464, 0.6025), (-1.268, -1.25, 0.5392), (-0.4761, -1.428, 0.5889), (-0.8538, -1.34, 0.563), (-0.8056, -1.296, 0.8602), (-0.9042, -1.419, 0.2912), (-0.4441, -1.406, 0.9255), (-0.5003, -1.477, 0.2956), (-1.346, -1.322, 0.2822), (-1.621, -1.068, 0.7524), (-1.486, -1.022, 1.005), (-1.108, -1.117, 1.096), (-1.294, -1.232, 0.5488), (-1.729, -1.089, 0.4982), (-0.8271, -1.279, 0.8706), (-0.8768, -1.324, 0.5736), (-1.599, -0.7888, 1.081), (-1.972, -0.8293, 0.5487), (-1.803, -0.8316, 0.8199), (-1.212, -1.198, 0.8285), (-1.179, -0.8637, 1.201), (-0.7718, -0.8823, 1.294), (-0.7543, -0.2883, 1.361), (-0.7832, -0.5836, 1.344), (-0.3975, -0.609, 1.432), (-0.01374, -0.6206, 1.483), (-1.089, -1.1, 1.121), (-0.01847, -0.9645, 1.44), (-0.8092, -1.263, 0.8955), (-0.3777, -0.2974, 1.445), (-0.4005, -0.9352, 1.386), (-1.193, -1.183, 0.8534), (-1.159, -0.8461, 1.226), (-1.599, -0.7725, 1.121), (-1.685, -0.5224, 1.173), (-0.7746, -0.2883, 1.373), (-0.8069, -0.5841, 1.359), (-1.231, -0.5737, 1.305), (-1.64, -0.2612, 1.18), (-1.948, -0.5562, 0.9028), (-0.795, -0.8823, 1.309), (-1.201, -0.2883, 1.331), (-1.805, -0.8161, 0.8589), (-1.931, -0.2787, 0.9258), (-1.182, -0.846, 1.24), (-1.638, -0.2489, 1.184), (-1.549, -0.01229, 1.134), (-1.131, -0.01501, 1.29), (-0.7268, -0.01204, 1.33), (-1.693, -0.5106, 1.183), (-1.573, 0.215, 1.145), (-1.803, -0.0155, 0.876), (-0.7795, -0.2759, 1.376), (-1.241, -0.562, 1.315), (-1.203, -0.2757, 1.334), (-1.858, 0.2393, 0.8998), (-1.928, -0.2663, 0.932), (-2.282, -0.757, 0.02961), (-2.429, -0.471, 0.02047), (-1.833, -0.02365, 0.8346), (-1.995, -0.01445, 0.5755), (-2.233, -0.2361, 0.6175), (-2.019, -0.8062, 0.5509), (-2.182, -0.4747, 0.5799), (-2.345, -0.4452, 0.3584), (-1.995, -0.5565, 0.8658), (-2.501, -0.2138, 0.03569), (-1.85, -0.8183, 0.8215), (-2.186, -0.778, 0.3024), (-2.419, -0.2236, 0.4304), (-1.975, -0.2807, 0.892), (-2.467, -0.1982, 0.05938), (-2.228, 0.00454, 0.1058), (-2.162, 0.002722, 0.3742), (-1.83, -0.01273, 0.8476), (-1.988, -0.005352, 0.5851), (-2.211, -0.2206, 0.6278), (-2.184, -0.4569, 0.5943), (-2.347, -0.4265, 0.3756), (-2.085, 0.2254, 0.598), (-1.894, 0.2467, 0.8706), (-2.276, 0.2138, 0.411), (-2.397, -0.2069, 0.4399), (-2.163, 0.02773, 0.3681), (-2.233, 0.03651, 0.09668), (-2.454, 0.2488, 0.04737), (-2.368, 0.4933, 0.02793), (-2.14, 0.261, 0.5973), (-2.158, 0.4864, 0.5677), (-2.302, 0.4627, 0.3541), (-1.984, 0.5658, 0.8532), (-1.726, 0.533, 1.126), (-1.648, 0.7815, 1.081), (-1.999, 0.796, 0.5392), (-1.942, 0.2964, 0.8751), (-2.335, 0.2486, 0.4173), (-1.845, 0.8201, 0.8122), (-1.598, 0.2748, 1.182), (-1.666, 0.5364, 1.187), (-0.4185, 0.6206, 1.465), (-0.03755, 0.6319, 1.514), (-1.226, 0.5884, 1.332), (-0.8033, 0.5954, 1.381), (-1.591, 0.7872, 1.143), (-0.0303, 0.3172, 1.527), (-1.545, 0.03261, 1.157), (-1.122, 0.0353, 1.307), (-0.7705, 0.3004, 1.391), (-1.926, 0.5733, 0.9126), (-1.894, 0.3, 0.9302), (-1.177, 0.8596, 1.268), (-0.4015, 0.3141, 1.485), (-1.181, 0.2984, 1.341), (-0.3527, -0.01476, 1.414), (-0.01087, -0.01379, 1.457), (-0.01914, -0.2911, 1.514), (-0.02649, -0.6108, 1.516), (-1.108, -0.01744, 1.302), (-0.7077, -0.01498, 1.339), (-0.7361, 0.2349, 1.356), (-0.4088, -0.5996, 1.466), (0.3534, -0.597, 1.46), (-0.7586, -0.2785, 1.387), (-0.3852, -0.2877, 1.469), (0.3437, -0.2853, 1.459), (-0.378, 0.2491, 1.447), (-1.138, 0.2331, 1.311), (0.3596, -1.27, 1.273), (-0.008126, -1.308, 1.31), (0.004201, -0.9901, 1.448), (-0.03502, -1.466, 1.007), (-0.06846, -1.484, 0.6457), (0.7594, -0.9101, 1.306), (0.7163, -1.196, 1.199), (0.3507, -1.469, 0.6506), (0.008054, -0.6452, 1.492), (-0.372, -1.26, 1.262), (0.3907, -0.6321, 1.437), (-0.3785, -0.9602, 1.393), (-0.4249, -1.398, 0.9674), (0.3873, -0.963, 1.398), (0.3689, -1.423, 0.9859), (-0.09172, -1.519, 0.3083), (-0.09946, -1.542, 0.02529), (0.3483, -1.481, 0.6211), (-0.06956, -1.493, 0.6157), (0.7652, -1.348, 0.904), (0.7876, -1.419, 0.6075), (0.7179, -1.218, 1.174), (0.3599, -1.292, 1.247), (-0.4981, -1.519, 0.02649), (0.8218, -1.526, 0.3256), (-0.4587, -1.437, 0.6018), (-0.4836, -1.483, 0.3071), (0.3369, -1.543, 0.3201), (0.3683, -1.443, 0.9583), (-1.427, -1.384, 0.02125), (-1.895, -1.217, 0.02176), (-1.835, -1.186, 0.2626), (-1.736, -1.128, 0.4917), (-0.5534, -1.55, 0.01946), (-0.9761, -1.495, 0.02111), (-0.9447, -1.445, 0.2958), (-2.238, -0.8452, 0.02306), (-0.945, -1.446, -0.2495), (-1.98, -0.8731, 0.5417), (-0.5393, -1.509, 0.3015), (-1.382, -1.343, 0.2859), (-2.144, -0.8593, 0.2939), (-1.381, -1.344, -0.2314), (-1.648, 1.084, 0.7574), (-1.517, 1.043, 1.014), (-1.631, 0.8088, 1.084), (-1.445, 1.35, 0.03673), (-1.898, 1.166, 0.0363), (-1.843, 1.144, 0.2719), (-1.749, 1.097, 0.5004), (-1.323, 1.245, 0.558), (-1.978, 0.8297, 0.5413), (-2.126, 0.7995, 0.2974), (-1.4, 1.314, 0.3012), (-1.825, 0.8462, 0.8151), (-1.863, 1.135, -0.2161), (-1.924, 1.161, 0.01827), (-2.24, 0.7668, 0.01892), (-2.132, 0.8262, -0.4898), (-1.768, 1.085, -0.4279), (-2.382, 0.4819, -0.3099), (-2.365, 0.4232, -0.5416), (-2.313, 0.4818, 0.3376), (-2.387, 0.5143, 0.006168), (-1.871, 1.137, 0.2532), (-2.173, 0.4982, 0.5509), (-2.01, 0.8131, 0.5226), (-2.155, 0.782, 0.2794), (-2.232, 0.7967, -0.2497), (-2.416, -0.177, -0.04193), (-2.223, 0.02574, 0.01814), (-2.423, 0.236, -0.04672), (-2.364, 0.4742, -0.06427), (-2.16, 0.02999, -0.2708), (-2.047, 0.02905, -0.4511), (-2.248, 0.7185, -0.03107), (-2.271, 0.2471, -0.5534), (-2.381, 0.4413, -0.3616), (-2.319, 0.2387, -0.3713), (-2.314, -0.1775, -0.3654), (-2.253, 0.7652, -0.3025), (-2.173, -0.001249, -0.2798), (-2.055, -0.007644, -0.4629), (-2.319, -0.2297, -0.5901), (-2.438, -0.4207, -0.3683), (-2.395, -0.4006, -0.6076), (-2.44, -0.4608, -0.07546), (-2.508, -0.2087, -0.06477), (-1.889, -0.01398, -0.6334), (-2.215, 0.2164, -0.5343), (-2.02, 0.2363, -0.7061), (-2.101, -0.28, -0.7866), (-2.376, -0.209, -0.3862), (-1.858, -1.153, -0.2643), (-1.927, -1.183, -0.02967), (-1.451, -1.344, -0.03006), (-2.273, -0.7871, -0.03072), (-2.43, -0.4834, -0.06031), (-1.334, -1.236, -0.4531), (-1.758, -1.096, -0.4361), (-2.105, -0.8475, -0.5255), (-2.387, -0.4209, -0.5989), (-2.434, -0.4418, -0.3566), (-2.342, -0.2451, -0.5934), (-2.105, -0.5784, -0.7731), (-2.244, -0.829, -0.3112), (-1.875, -0.8379, -0.664), (-2.12, -0.3067, -0.795), (-1.404, -1.307, -0.2726), (0.01077, 0.2962, 1.518), (0.01606, 0.02032, 1.462), (-0.3249, 0.02025, 1.418), (0.008255, 0.9531, 1.481), (0.007088, 0.6108, 1.515), (-0.3718, 0.5986, 1.465), (0.01219, -0.247, 1.493), (0.3563, 0.02021, 1.415), (0.3859, 0.598, 1.463), (0.3675, -0.2411, 1.441), (0.385, 0.9251, 1.43), (-0.37, 0.925, 1.43), (-0.3554, 0.2927, 1.475), (0.3741, 0.2902, 1.465), (0.3615, 1.258, 1.315), (-0.002299, 1.299, 1.356), (-0.37, 1.248, 1.305), (-0.7204, 1.161, 1.218), (-0.753, 0.8867, 1.331), (-0.7653, 0.589, 1.376), (-1.186, 0.5828, 1.329), (0.7462, 0.8901, 1.335), (0.7597, 0.5879, 1.373), (0.3775, 0.6131, 1.458), (0.7093, 1.179, 1.236), (-0.00103, 0.9695, 1.476), (-0.3817, 0.6141, 1.46), (0.3763, 0.9412, 1.424), (-1.138, 0.8549, 1.267), (-0.3803, 0.941, 1.424), (-1.089, 1.145, 1.14), (-1.463, 1.055, 1.05), (-1.573, 0.8189, 1.119), (-0.3914, 1.289, 1.284), (-0.7411, 1.199, 1.195), (-0.8102, 1.304, 0.9149), (-0.7748, 0.9273, 1.312), (-0.4402, 1.431, 0.9925), (-1.189, 1.226, 0.8726), (-1.159, 0.8929, 1.245), (-1.605, 1.116, 0.753), (-1.475, 1.075, 1.01), (-1.1, 1.166, 1.101), (-1.279, 1.277, 0.5529), (-1.704, 1.128, 0.4955), (-0.4834, 1.488, 0.619), (-0.8686, 1.364, 0.5777), (-0.9208, 1.441, 0.3059), (-0.06749, 1.574, 0.6444), (-0.04686, 1.541, 1.004), (-0.8203, 1.324, 0.8752), (-0.5069, 1.54, 0.3183), (-0.4511, 1.453, 0.9527), (-1.2, 1.245, 0.8331), (-0.5174, 1.574, 0.03111), (-0.9491, 1.492, 0.03291), (-0.918, 1.451, 0.3083), (-0.8663, 1.374, 0.5802), (-1.397, 1.391, 0.03287), (-1.275, 1.288, 0.5555), (-0.5046, 1.549, 0.3206), (-1.352, 1.356, 0.2982), (-1.788, 1.169, -0.2668), (-1.853, 1.191, -0.03054), (-1.402, 1.375, -0.03185), (-0.52, 1.558, -0.03222), (-0.9524, 1.476, -0.0331), (-0.5264, 1.463, -0.6063), (-0.8726, 1.349, -0.5638), (-0.9195, 1.427, -0.3066), (-0.1676, 1.544, -0.6204), (-0.1084, 1.581, -0.3203), (-0.5089, 1.518, -0.3177), (-1.35, 1.335, -0.2959), (-1.619, 1.129, -0.696), (-1.713, 1.14, -0.4908), (-2.026, 0.8941, -0.5379), (-1.298, 1.281, -0.5377), (-1.81, 1.187, -0.281), (-0.8991, 1.366, -0.5788), (-0.9482, 1.447, -0.3218), (-1.375, 1.352, -0.3101), (-1.814, 0.8876, -0.7168), (-1.229, 1.249, -0.7647), (-2.304, 0.2608, -0.5703), (-2.361, 0.4207, -0.5873), (-2.395, 0.455, -0.3646), (-2.118, 0.8223, -0.5407), (-2.102, 0.5719, -0.7829), (-2.351, 0.254, -0.3823), (-2.099, 0.3081, -0.7626), (-1.882, 0.8225, -0.7141), (-1.128, 1.144, -0.9601), (-1.484, 1.055, -0.8626), (-1.603, 0.8247, -0.8624), (-0.6097, 1.289, -1.197), (-0.8512, 1.198, -1.054), (-0.8761, 1.308, -0.8291), (-0.8947, 1.348, -0.575), (-1.602, 1.102, -0.6854), (-1.297, 1.263, -0.5329), (-0.5697, 1.427, -0.9394), (-1.798, 0.8611, -0.7056), (-1.211, 0.8965, -0.9509), (-1.226, 1.23, -0.7575), (-1.602, 0.008856, -0.765), (-1.845, 0.0126, -0.657), (-1.187, 0.005879, -0.8305), (-1.681, 0.2456, -0.8277), (-1.708, 0.5018, -0.8936), (-2.045, 0.5359, -0.8083), (-0.9007, -0.2517, -1.011), (-0.8366, 0.005772, -0.9393), (-1.621, 0.7487, -0.8844), (-0.9121, 0.2652, -0.9761), (-1.25, -0.2542, -0.9186), (-2.011, 0.269, -0.7625), (-1.842, 0.7881, -0.7446), (-2.02, -0.2472, -0.7955), (-1.267, 0.2685, -0.8813), (-1.172, 0.01825, -0.8509), (-1.587, 0.02112, -0.778), (-1.674, 0.2611, -0.8539), (-1.688, 0.5166, -0.9087), (-1.265, 0.5638, -0.9596), (-0.9233, 0.8646, -1.101), (-0.8593, 1.136, -1.098), (-1.126, 1.082, -0.9998), (-1.6, 0.7636, -0.9037), (-0.9455, 0.5702, -1.059), (-1.207, 0.8341, -0.9908), (-1.257, 0.284, -0.9141), (-0.03203, 1.282, -1.196), (-0.3329, 1.319, -1.245), (-0.4559, 0.9931, -1.344), (-0.6018, 1.263, -1.187), (-0.8391, 1.173, -1.042), (-0.234, 1.489, -0.9707), (-0.1614, 1.517, -0.6284), (-0.9064, 0.9036, -1.047), (-0.5184, 1.434, -0.6138), (-0.8587, 1.316, -0.5669), (-0.8466, 1.275, -0.8183), (-0.5582, 1.402, -0.9312), (-0.6954, 0.9613, -1.233), (0.1202, 1.45, -0.9412), (0.407, 1.658, -0.03044), (-0.05119, 1.606, -0.0282), (-0.07362, 1.577, -0.3168), (-0.2038, 1.517, -0.9607), (-0.1342, 1.539, -0.6167), (0.2637, 1.533, -0.6167), (-0.482, 1.545, -0.02849), (-0.4728, 1.506, -0.3129), (0.3595, 1.608, -0.3267), (0.1568, 1.479, -0.9325), (-0.04865, 1.583, 0.319), (-0.03307, 1.547, 0.6382), (0.4014, 1.532, 0.6411), (-0.01198, 1.511, 0.997), (-0.05535, 1.593, 0.02093), (-0.4871, 1.533, 0.02154), (0.8205, 1.438, 0.6132), (0.7801, 1.355, 0.9074), (-0.4503, 1.459, 0.6118), (-0.4742, 1.508, 0.3105), (0.3994, 1.466, 0.974), (0.4011, 1.606, 0.3299), (0.4222, 1.66, 0.01496), (-0.03866, 1.605, 0.01346), (1.349, 1.524, 0.01705), (0.9146, 1.633, 0.01675), (0.8605, 1.565, -0.2804), (0.8843, 1.569, 0.3188), (0.838, 1.451, 0.604), (-0.03153, 1.594, 0.3108), (0.4197, 1.545, 0.6323), (1.299, 1.467, 0.3089), (1.296, 1.467, -0.2743), (0.4196, 1.62, 0.3218), (1.075, 1.344, -0.5103), (0.7093, 1.435, -0.5937), (0.8517, 1.553, -0.3268), (0.9143, 1.621, -0.03091), (0.4214, 1.648, -0.02904), (0.2736, 1.519, -0.6158), (1.291, 1.453, -0.3202), (0.3721, 1.597, -0.326), (1.208, 1.143, -0.5553), (1.489, 1.188, -0.4511), (1.096, 1.338, -0.511), (0.7372, 1.429, -0.6012), (0.5783, 1.346, -0.8687), (1.695, 1.263, -0.298), (1.573, 0.9136, -0.4459), (0.3047, 1.521, -0.6272), (0.8581, 1.266, -0.6898), (1.318, 1.446, -0.3285), (1.829, 0.976, -0.3125), (0.1905, 1.457, -0.9385), (0.3765, 1.296, 1.274), (0.01023, 1.337, 1.315), (-0.003191, 1.513, 1.021), (1.072, 1.161, 1.139), (0.7245, 1.215, 1.193), (0.786, 1.355, 0.9296), (-0.3599, 1.283, 1.262), (0.7626, 0.9265, 1.296), (-0.4089, 1.426, 0.9702), (1.154, 1.274, 0.8868), (0.4069, 1.467, 0.9967), (1.135, 0.8939, 1.232), (1.681, 1.304, -0.2373), (1.741, 1.339, 0.02429), (1.68, 1.304, 0.2859), (1.589, 1.229, 0.5297), (1.234, 1.381, 0.5857), (0.8489, 1.474, 0.6111), (0.8955, 1.593, 0.3262), (1.359, 1.546, 0.02441), (0.8085, 1.391, 0.9052), (1.309, 1.489, 0.316), (1.176, 1.309, 0.8625), (1.308, 1.49, -0.267), (1.533, 1.144, 0.7986), (1.439, 1.071, 1.042), (1.726, 0.9145, 0.579), (1.781, 0.6216, 0.5923), (1.73, 0.607, 0.8825), (1.602, 1.189, 0.5408), (1.522, 0.8229, 1.107), (1.108, 1.155, 1.125), (1.248, 1.339, 0.5967), (1.19, 1.268, 0.873), (1.649, 0.8823, 0.8536), (1.171, 0.8887, 1.219), (0.374, -0.0255, 1.413), (0.7286, -0.02602, 1.338), (0.7677, -0.2901, 1.385), (0.7923, -0.5867, 1.379), (0.4092, -0.6121, 1.466), (0.7779, -0.8893, 1.338), (1.193, -0.5801, 1.332), (0.3951, -0.2992, 1.468), (1.179, -0.294, 1.355), (0.4076, -0.9417, 1.429), (0.3608, 0.04235, 1.396), (0.7163, 0.04241, 1.322), (0.7633, 0.3111, 1.38), (0.7615, 0.9053, 1.316), (0.7751, 0.6026, 1.355), (1.176, 0.5962, 1.309), (1.55, 0.5509, 1.183), (0.392, 0.6281, 1.441), (1.554, 0.2926, 1.205), (1.134, 0.8741, 1.254), (1.181, 0.3142, 1.349), (0.3834, 0.3201, 1.46), (1.527, 1.119, 0.7995), (1.434, 1.046, 1.042), (1.516, 0.7976, 1.108), (1.581, 0.5402, 1.149), (1.207, 0.5856, 1.276), (1.573, 0.2806, 1.168), (1.723, 0.5818, 0.8834), (1.643, 0.857, 0.8545), (1.165, 0.8632, 1.22), (1.743, 0.304, 0.9109), (1.122, 0.004788, 1.296), (1.461, 0.001568, 1.142), (1.513, -0.2281, 1.184), (1.562, -0.4907, 1.193), (0.7673, 0.2654, 1.373), (0.7304, 0.007661, 1.331), (1.194, -0.5378, 1.322), (1.504, -0.7501, 1.155), (0.7576, -0.2476, 1.358), (1.162, -0.2504, 1.328), (1.152, -0.8147, 1.266), (1.176, 0.267, 1.341), (1.504, -1.152, 0.826), (1.411, -1.08, 1.069), (1.08, -1.163, 1.152), (0.7292, -1.217, 1.205), (0.7724, -0.9317, 1.312), (1.216, -1.347, 0.624), (0.8012, -1.42, 0.6408), (0.7776, -1.348, 0.9363), (0.7873, -0.6277, 1.354), (1.186, -0.6197, 1.303), (1.16, -1.276, 0.9003), (1.143, -0.8976, 1.247), (1.519, -1.096, 0.8213), (1.427, -1.024, 1.064), (1.51, -0.7763, 1.13), (1.536, -0.2549, 1.17), (1.573, -0.5184, 1.171), (1.767, -0.2872, 0.6356), (1.775, -0.5754, 0.616), (1.722, -0.5609, 0.9062), (1.096, -1.107, 1.147), (1.721, -0.2797, 0.9237), (1.159, -0.8416, 1.241), (1.637, -0.8356, 0.8768), (1.538, 0.2257, 1.153), (1.466, -0.01184, 1.102), (1.135, -0.01235, 1.263), (1.536, -0.2481, 1.151), (1.618, -0.0221, 0.8482), (1.718, -0.2724, 0.9048), (1.183, 0.2479, 1.298), (1.706, 0.2484, 0.902), (1.622, -0.007736, 0.8374), (1.671, -0.007338, 0.5764), (1.775, 0.2873, 0.6066), (1.721, 0.8651, 0.5687), (1.774, 0.5725, 0.5822), (1.729, 0.5579, 0.8723), (1.861, 0.6162, 0.3181), (1.741, -0.2498, 0.5995), (1.699, -0.2404, 0.8815), (1.822, 0.9276, 0.3089), (1.88, 0.3164, 0.3473), (1.731, 0.2784, 0.8943), (1.686, 1.223, 0.2789), (1.596, 1.148, 0.5225), (1.885, 0.961, 0.01766), (1.924, 0.6366, 0.01936), (1.854, 0.6243, 0.31), (1.746, 1.258, 0.01753), (1.713, 0.8734, 0.5608), (1.815, 0.9359, 0.3009), (1.693, 1.223, -0.2803), (1.754, 1.258, -0.02064), (1.19, 1.102, -0.5238), (1.482, 1.147, -0.4281), (1.894, 0.9613, -0.02028), (1.934, 0.6371, -0.01852), (1.569, 0.8734, -0.4284), (1.652, 0.5768, -0.4089), (1.87, 0.6246, -0.3038), (1.36, 0.5562, -0.4352), (1.821, 0.936, -0.2956), (1.225, 0.8404, -0.4855), (1.919, 0.2947, 0.0447), (1.868, -0.01703, 0.07562), (1.775, -0.01675, 0.3275), (1.979, -0.3217, 0.03638), (1.942, -0.6221, 0.01948), (1.872, 0.5902, 0.3101), (1.942, 0.6026, 0.01948), (1.876, -0.6097, 0.3101), (1.879, -0.6099, -0.2696), (1.878, -0.3063, 0.3395), (1.9, -0.3128, -0.2448), (1.87, 0.2882, 0.3395), (1.752, 0.2559, 0.6066), (1.667, -0.02153, 0.5775), (1.762, -0.2812, 0.6068), (1.777, -0.5701, 0.5861), (1.729, -0.5556, 0.8762), (1.762, -0.01882, 0.3385), (1.72, -0.8623, 0.5722), (1.859, -0.6139, 0.322), (1.868, -0.3113, 0.3508), (1.818, -0.9248, 0.3126), (1.855, 0.2845, 0.3507), (1.647, -0.8303, 0.8467), (1.655, -1.23, 0.2757), (1.564, -1.155, 0.5193), (1.207, -1.305, 0.5743), (0.7888, -1.377, 0.5901), (1.688, -0.8807, 0.5578), (1.495, -1.11, 0.7773), (0.8238, -1.485, 0.3084), (1.152, -1.235, 0.8516), (1.281, -1.412, 0.3051), (1.612, -0.8485, 0.8324), (1.9, -0.9692, 0.01357), (1.76, -1.265, 0.01338), (1.701, -1.229, 0.2741), (1.611, -1.155, 0.5172), (1.732, -0.8816, 0.5561), (1.872, -0.6331, 0.306), (1.939, -0.6456, 0.01535), (1.876, -0.6332, -0.2737), (1.832, -0.944, 0.2965), (1.831, -0.9438, -0.2657), (1.335, -1.487, 0.006191), (0.8578, -1.567, 0.005549), (0.8272, -1.502, 0.3), (0.3449, -1.569, 0.004496), (1.719, -1.283, 0.006476), (1.66, -1.248, 0.2677), (0.8035, -1.505, -0.2845), (1.282, -1.43, -0.2837), (1.285, -1.43, 0.2969), (0.3409, -1.52, 0.2961), (0.3374, -1.562, -0.01096), (-0.1011, -1.519, -0.01034), (-0.09523, -1.485, 0.2695), (-0.1144, -1.51, -0.2914), (-0.1651, -1.482, -0.5872), (0.2151, -1.464, -0.5822), (0.85, -1.562, -0.01157), (-0.2342, -1.46, -0.9251), (-0.5006, -1.497, -0.01058), (0.7925, -1.5, -0.301), (-0.4886, -1.471, -0.2928), (0.1138, -1.415, -0.8927), (0.3322, -1.511, 0.2795), (0.2991, -1.528, -0.2977), (-0.5192, -1.504, -0.01691), (-0.9415, -1.453, -0.01756), (-0.5205, -1.428, -0.5781), (-0.8658, -1.327, -0.5008), (-0.91, -1.408, -0.2844), (-1.281, -1.237, -0.4427), (-0.8472, -1.281, -0.7252), (-0.5068, -1.478, -0.3005), (-1.213, -1.202, -0.6329), (-1.352, -1.308, -0.2605), (-0.04252, -1.266, -1.166), (-0.3441, -1.304, -1.212), (-0.2463, -1.464, -0.9363), (-0.1276, -1.516, -0.3013), (-0.1782, -1.488, -0.5984), (-0.5162, -1.43, -0.5819), (-0.8607, -1.329, -0.5049), (-0.6014, -1.256, -1.111), (-0.8428, -1.284, -0.73), (-0.502, -1.48, -0.3036), (-0.5527, -1.395, -0.8704), (0.09805, -1.419, -0.9032), (-1.144, -1.116, -0.8179), (-1.511, -1.023, -0.733), (-1.628, -1.07, -0.5842), (-1.724, -1.09, -0.4228), (-1.298, -1.234, -0.446), (-0.8616, -1.279, -0.7264), (-0.8494, -1.172, -0.9349), (-1.823, -1.147, -0.2539), (-2.06, -0.8434, -0.5071), (-2.204, -0.8274, -0.3011), (-1.833, -0.8321, -0.6414), (-1.23, -1.2, -0.6355), (-1.635, -0.7633, -0.8027), (-1.717, -0.5133, -0.8602), (-2.069, -0.5468, -0.7933), (-1.291, -0.5636, -0.8761), (-1.69, -0.2531, -0.859), (-1.521, -0.9977, -0.7693), (-1.64, -1.045, -0.6215), (-1.267, -0.2809, -0.9093), (-1.849, -0.8071, -0.6857), (-2.061, -0.2734, -0.8011), (-1.131, -1.084, -0.868), (-1.494, -0.9923, -0.7792), (-1.607, -0.7571, -0.809), (-1.688, -0.5064, -0.8647), (-1.263, -0.5565, -0.8945), (-0.8491, -1.138, -0.9882), (-0.9134, -0.8637, -1.005), (-1.211, -0.8307, -0.8738), (-0.6423, -1.205, -1.163), (-0.8683, -1.126, -0.9889), (-0.878, -1.234, -0.7785), (-0.7518, -0.5777, -1.225), (-0.9504, -0.5523, -1.012), (-0.9306, -0.8514, -1.006), (-1.29, -0.5437, -0.8928), (-0.9079, -0.2568, -1.023), (-0.7259, -0.905, -1.215), (-1.267, -0.2611, -0.9272), (-0.5966, -1.345, -0.9223), (-1.237, -0.8179, -0.8727), (-0.4911, 0.314, -1.372), (-0.5265, 0.6238, -1.384), (-0.7434, 0.6116, -1.239), (-0.9417, 0.5862, -1.04), (-0.9112, 0.2966, -0.9948), (-0.3917, 0.03111, -1.257), (-0.6117, 0.03122, -1.117), (-1.259, 0.5802, -0.9438), (-0.918, 0.8811, -1.086), (-0.7095, 0.3081, -1.207), (-0.7078, 0.9363, -1.27), (-1.258, 0.3007, -0.8998), (-0.5943, -0.01213, -1.099), (-0.8165, -0.01366, -0.9179), (-0.4836, -0.9514, -1.339), (-0.5297, -0.6079, -1.358), (-0.7398, -0.5959, -1.199), (-0.9359, -0.5707, -0.9885), (-0.8935, -0.2755, -0.9949), (-0.4804, -0.291, -1.343), (-0.8837, 0.2407, -0.9374), (-0.7102, -0.923, -1.191), (-0.6936, -0.2859, -1.194), (-0.6868, 0.254, -1.148), (1.671, -1.251, -0.2738), (1.733, -1.286, -0.01462), (1.075, -1.325, -0.484), (0.6895, -1.4, -0.5698), (0.8199, -1.511, -0.3063), (1.463, -1.176, -0.4216), (1.35, -1.49, -0.01534), (0.241, -1.476, -0.5881), (0.5473, -1.327, -0.8406), (1.295, -1.433, -0.3042), (0.8353, -1.254, -0.661), (0.3244, -1.542, -0.3032), (1.681, -1.223, -0.2803), (1.744, -1.258, -0.02294), (1.884, -0.9626, -0.02257), (1.172, -1.103, -0.513), (1.465, -1.148, -0.4203), (1.558, -0.875, -0.4228), (1.729, -0.3091, -0.3804), (1.651, -0.5877, -0.4037), (1.861, -0.6267, -0.3034), (1.901, -0.3315, -0.2824), (1.215, -0.8449, -0.4752), (1.81, -0.9372, -0.2951), (0.8228, -0.7954, -0.5918), (0.8526, -1.041, -0.6432), (1.144, -1.114, -0.5214), (1.438, -1.159, -0.4272), (0.948, -0.5471, -0.5454), (0.6373, -1.124, -0.92), (0.6127, -0.5836, -0.9663), (1.049, -1.308, -0.4921), (0.8109, -1.236, -0.6723), (1.177, -0.855, -0.4774), (0.5788, -0.8602, -0.9376), (1.659, -0.5821, -0.406), (1.377, -0.5739, -0.4323), (0.9928, -0.5322, -0.5225), (0.8568, -0.7802, -0.5718), (1.676, -0.03154, -0.285), (1.546, -0.04041, -0.3776), (1.566, -0.8693, -0.4241), (1.513, -0.3025, -0.4057), (1.226, -0.8394, -0.4759), (1.79, -0.00617, -0.1825), (1.668, -0.01467, -0.2815), (1.7, 0.2596, -0.3596), (1.534, -0.02363, -0.3709), (1.847, -0.01014, 0.04465), (1.951, -0.3124, -0.002342), (1.715, -0.2828, -0.3644), (1.881, -0.3045, -0.2707), (1.471, 0.2397, -0.379), (1.879, 0.2977, -0.2732), (1.942, 0.3376, 0.001011), (1.85, 0.01356, 0.0436), (1.872, 0.6301, -0.3067), (1.651, 0.5823, -0.4116), (1.935, 0.6426, -0.02164), (1.795, 0.02002, -0.1848), (1.725, 0.2931, -0.3832), (1.357, 0.5619, -0.4382), (1.49, 0.2731, -0.4008), (1.91, 0.3313, -0.2887), (1.111, 0.2004, -0.4614), (1.25, -0.03991, -0.4624), (1.535, -0.03232, -0.3804), (1.137, -0.2732, -0.4706), (0.9801, -0.5216, -0.5344), (1.357, -0.5643, -0.4301), (0.8187, -0.02448, -0.8291), (1.496, -0.2928, -0.4015), (1.463, 0.2287, -0.3782), (0.7378, -0.2808, -0.9166), (1.092, 0.2262, -0.4726), (1.224, -0.01941, -0.4542), (0.8173, 0.7703, -0.5919), (0.9391, 0.5013, -0.543), (1.317, 0.5442, -0.4252), (0.7973, -0.003184, -0.8356), (0.6072, 0.5581, -0.9657), (1.172, 0.829, -0.4779), (1.456, 0.2546, -0.385), (0.7075, 0.2669, -0.9327), (0.6456, 1.136, -0.9324), (0.3596, 1.19, -1.111), (0.2978, 0.9011, -1.194), (-0.002991, 1.269, -1.188), (0.8657, 1.053, -0.6613), (0.8168, 0.8043, -0.602), (1.156, 1.126, -0.5375), (0.5429, 1.329, -0.8683), (0.8241, 1.249, -0.6901), (1.172, 0.8633, -0.4887), (0.5772, 0.871, -0.9437), (0.1534, 1.438, -0.9349), (0.7931, 0.7714, -0.6023), (0.9126, 0.5029, -0.5561), (0.5996, 0.5592, -0.9924), (0.2568, 0.5664, -1.234), (0.8266, 1.02, -0.6538), (0.6218, 1.102, -0.942), (0.2748, 0.8674, -1.202), (0.5673, 0.8379, -0.9623), (-0.01687, 1.244, -1.208), (-0.321, 1.283, -1.258), (-0.4421, 0.956, -1.354), (-0.4598, 0.3049, -1.353), (-0.4969, 0.6143, -1.363), (-0.1846, 0.6022, -1.322), (0.289, 0.8774, -1.215), (0.3457, 1.165, -1.131), (-0.7181, 0.6018, -1.222), (-0.6828, 0.9261, -1.247), (-0.1328, 0.9291, -1.294), (-0.1462, 0.2998, -1.323), (0.7749, -0.00545, -0.8625), (0.3181, 0.008871, -1.122), (0.2804, -0.2506, -1.201), (0.5985, 0.5541, -1.001), (0.2499, 0.5613, -1.237), (0.2678, 0.2714, -1.212), (-0.2001, 0.5868, -1.312), (0.2665, 0.8623, -1.204), (0.6917, 0.2636, -0.965), (-0.1527, 0.9139, -1.284), (0.7149, -0.2593, -0.9491), (-0.1574, 0.2839, -1.306), (1.102, -0.2867, -0.5365), (0.9372, -0.5341, -0.6022), (0.6218, -0.5698, -1.051), (0.2709, -0.5758, -1.289), (0.2868, -0.283, -1.258), (0.3356, -0.0189, -1.161), (0.2854, -0.8765, -1.255), (-0.05199, -0.01787, -1.249), (-0.1853, -0.6015, -1.367), (0.2734, 0.2358, -1.225), (0.5822, -0.8459, -1.017), (0.7194, -0.2917, -1.022), (-0.1438, -0.2925, -1.343), (-0.1405, 0.2478, -1.319), (0.6527, -1.16, -0.944), (0.365, -1.213, -1.121), (0.5366, -1.345, -0.8743), (-0.00757, -1.289, -1.193), (0.3064, -0.9279, -1.209), (0.6758, -1.418, -0.6022), (0.2317, -1.497, -0.6212), (0.8285, -1.272, -0.6993), (0.1317, -1.442, -0.9304), (0.5854, -0.8957, -0.9573), (-0.03577, -1.253, -1.245), (-0.337, -1.292, -1.293), (0.2796, -0.8928, -1.26), (0.2619, -0.592, -1.295), (0.332, -1.178, -1.172), (-0.5978, -1.246, -1.196), (-0.4532, -0.9729, -1.389), (-0.1923, -0.6177, -1.373), (-0.6915, -0.9448, -1.25), (-0.141, -0.946, -1.342), (-0.06284, -0.007397, -1.232), (-0.3586, -0.00685, -1.257), (-0.4618, -0.2844, -1.359), (-0.4664, -0.9447, -1.36), (-0.5119, -0.6018, -1.383), (-0.199, -0.5894, -1.348), (-0.5841, -0.00735, -1.122), (-0.4605, 0.2662, -1.339), (-0.6798, -0.2795, -1.215), (-0.1532, -0.28, -1.32), (-0.1555, -0.918, -1.317), (-0.1554, 0.2613, -1.313), (-0.1117, 0.0003794, -0.1781), (-0.1408, 0.5511, 0.2849), (-0.1404, 0.5492, 0.283), (-0.1925, 0.6102, 0.1013), (1.457, -0.01246, 1.141), (-0.05443, -0.003687, -1.245), (1.811, 0.01759, -0.0911), (0.3265, -0.001397, -1.155), (-0.7031, 0.02606, 1.33), (-0.5957, -0.005654, -1.097), (1.669, 0.001127, 0.5765), (-2.146, 0.03957, 0.3694), (-0.8166, -0.004338, -0.9137), (0.7281, -0.01692, 1.326), (-1.601, 0.002351, -0.7653), (-0.8341, -0.004359, -0.9398), (-2.132, 0.02244, -0.249), (-1.534, 0.07242, 1.15), (1.85, 0.01299, 0.07608), (1.614, -0.005413, 0.8482), (-2.16, 0.04016, 0.3683), (0.3549, -0.01888, 1.407), (-0.3517, 0.005037, 1.409), (0.7773, -0.01359, -0.8613), (-1.792, 0.06554, 0.8746), (1.528, -0.02281, -0.3752), (-2.037, 0.01713, -0.4549), (-0.06506, -0.01395, 1.45), (-1.873, 0.009911, -0.6209), (-1.966, 0.04904, 0.582), (-1.185, -0.002845, -0.8311), (-0.7988, -0.00375, -0.8736), (-2.157, 0.0224, -0.2684), (1.241, -0.02982, -0.4574), (-2.163, 0.02341, 0.05195), (1.118, -0.0161, 1.292), (-2.199, 0.02715, 0.07677), (-1.817, 0.06463, 0.8451), (-1.118, 0.05565, 1.302), (1.839, 0.03819, 0.04362), (0.01613, -0.02, 1.453), (1.767, 0.007099, 0.3284), (-1.538, 0.07072, 1.127), (-2.203, 0.03355, 0.2056), (1.802, 0.0129, 0.06461), (-0.8056, -0.003968, -0.8883), (-0.0398, -0.01569, 1.453)], [], [(42, 285, 1086, 1085), (31, 273, 402, 403), (167, 5, 919, 926), (93, 276, 404, 405), (380, 108, 562, 571), (354, 102, 720, 729), (15, 152, 565, 564), (19, 171, 801, 795), (91, 266, 766, 767), (271, 92, 582, 579), (20, 1334, 587), (68, 188, 437, 438), (129, 14, 611, 612), (59, 131, 1031, 1028), (298, 180, 520, 529), (334, 228, 1146, 1147), (22, 183, 1185, 1306, 1181), (16, 153, 933, 931), (137, 294, 528, 519), (207, 66, 630, 631), (207, 76, 492, 489), (102, 354, 756, 754), (290, 189, 1294, 1296), (192, 361, 1287, 1284), (362, 142, 1288, 1299), (193, 360, 1266, 1262), (330, 112, 1271, 1276), (362, 191, 1233, 1241), (74, 199, 1228, 1225), (70, 200, 1247, 1243), (26, 203, 751, 752), (191, 24, 1107, 1102), (204, 352, 1125, 1122), (65, 216, 511, 506), (46, 118, 640, 650), (205, 351, 501, 497), (215, 345, 904, 900), (211, 347, 881, 877), (350, 207, 631, 637), (82, 230, 911, 912), (78, 215, 868, 865), (68, 282, 512, 508), (297, 279, 989, 991), (79, 220, 943, 942), (340, 99, 884, 891), (339, 221, 1172, 1178), (111, 10, 959, 958), (182, 62, 963, 962), (41, 161, 1141, 1142), (336, 97, 1164, 1169), (219, 342, 981, 975), (232, 47, 538, 536), (101, 331, 1001, 999), (345, 215, 915, 917), (325, 179, 1027, 1034), (234, 41, 1131, 1128), (332, 231, 1016, 1022), (320, 163, 1062, 1070), (148, 11, 1049, 1055), (57, 240, 1042, 1039), (301, 270, 469, 470), (243, 324, 459, 454), (281, 95, 426, 430), (374, 175, 598, 609), (319, 115, 610, 622), (372, 129, 612, 625), (265, 379, 709, 703), (87, 249, 713, 711), (374, 126, 586, 596), (122, 315, 780, 772), (255, 314, 812, 808), (159, 338, 1219, 1216), (51, 123, 785, 783), (10, 111, 838, 839), (377, 257, 802, 805), (104, 7, 667, 666), (32, 104, 666, 670), (261, 90, 683, 685), (306, 267, 706, 707), (267, 306, 699, 695), (146, 26, 722, 721), (269, 380, 571, 568), (173, 1334, 1336, 474, 475), (301, 156, 487, 499), (274, 60, 390, 392), (151, 300, 398, 385), (155, 35, 388, 387), (12, 133, 1004, 1005), (280, 382, 993, 986), (295, 153, 921, 927), (294, 137, 417, 420), (35, 155, 103, 6), (176, 373, 446, 441), (162, 2, 1077, 1072), (69, 204, 1122, 1312, 1345), (285, 291, 1099, 1096), (148, 326, 1100, 1090), (72, 192, 1116, 1117), (196, 40, 1282, 1280), (352, 189, 1114, 1309, 1125), (361, 192, 1291, 1298), (287, 1331, 1345, 1115, 1120), (363, 204, 740, 745), (291, 114, 3, 741), (288, 384, 1101, 1095), (292, 284, 427, 431), (373, 120, 435, 446), (284, 292, 444, 443), (185, 23, 504, 505), (23, 140, 503, 1327, 504), (351, 205, 509, 515), (60, 229, 524, 521), (95, 281, 411, 413), (381, 276, 418, 421), (33, 105, 920, 922), (217, 342, 948, 940), (117, 348, 936, 930), (279, 61, 974, 977), (136, 296, 979, 972), (296, 136, 987, 990), (61, 279, 1009, 1010), (369, 228, 1011, 1013), (217, 64, 983, 982), (273, 31, 386, 391), (93, 273, 391, 393), (213, 366, 530, 522), (299, 275, 552, 556), (119, 370, 545, 539), (231, 82, 537, 541), (151, 31, 549, 548), (240, 57, 551, 554), (299, 274, 392, 397), (269, 92, 478, 483), (302, 128, 463, 1311, 471), (48, 284, 443, 439), (20, 128, 473, 1343, 1336), (128, 302, 485, 1320, 473), (20, 126, 461, 462), (303, 152, 581, 584), (152, 15, 573, 581), (92, 269, 583, 582), (266, 52, 764, 766), (110, 9, 759, 758), (26, 146, 761, 762), (49, 169, 691, 692), (124, 305, 779, 774), (52, 266, 693, 696), (15, 121, 690, 689), (305, 124, 697, 698), (44, 116, 704, 701), (262, 307, 677, 671), (257, 377, 793, 784), (262, 51, 783, 790), (308, 263, 661, 663), (17, 118, 826, 827), (309, 263, 676, 679), (307, 264, 673, 677), (7, 108, 658, 657), (264, 90, 672, 673), (260, 89, 843, 844), (314, 170, 845, 849), (258, 27, 841, 842), (210, 347, 837, 833), (99, 340, 860, 850), (220, 79, 853, 854), (312, 123, 828, 836), (308, 154, 832, 834), (123, 312, 792, 785), (254, 314, 823, 816), (313, 256, 818, 822), (356, 199, 1212, 1220), (89, 260, 799, 800), (259, 311, 848, 846), (88, 254, 816, 817), (172, 52, 776, 775), (50, 255, 808, 809), (315, 122, 810, 813), (317, 250, 710, 716), (53, 125, 592, 589), (252, 316, 595, 594), (13, 141, 733, 731), (318, 102, 739, 743), (248, 54, 603, 601), (379, 265, 726, 730), (251, 318, 743, 736), (318, 251, 714, 717), (320, 246, 617, 623), (115, 319, 1069, 1067), (237, 372, 625, 615), (320, 247, 1074, 1080), (114, 291, 1079, 1076), (327, 237, 1064, 1071), (69, 1331, 1315, 738), (285, 42, 1073, 1075), (86, 245, 620, 618), (126, 54, 448, 456), (168, 322, 408, 406), (107, 383, 410, 401), (322, 244, 455, 457), (129, 372, 559, 546), (275, 300, 557, 552), (243, 85, 467, 468), (85, 243, 454, 453), (324, 243, 468, 472), (177, 57, 1039, 1038), (131, 59, 1052, 1050), (233, 371, 1037, 1029), (289, 148, 1090, 1098), (239, 326, 1058, 1056), (238, 84, 1054, 1053), (100, 28, 1066, 1060), (246, 320, 1070, 1068), (237, 327, 1046, 1043), (178, 328, 1135, 1132), (113, 12, 1127, 1126), (236, 371, 1137, 1130), (160, 329, 1275, 1268), (161, 41, 1153, 1152), (41, 234, 1157, 1153), (11, 112, 1048, 1049), (40, 196, 1272, 1269), (83, 233, 1274, 1273), (5, 167, 908, 907), (231, 332, 1002, 1000), (230, 331, 916, 911), (58, 236, 1020, 1015), (178, 12, 1018, 1014), (382, 101, 999, 1003), (330, 233, 1029, 1035), (333, 130, 1017, 1023), (370, 229, 534, 545), (12, 113, 1138, 1139), (334, 226, 1176, 1177), (221, 368, 1179, 1172), (190, 8, 1191, 1196), (339, 135, 1192, 1325, 1198), (135, 63, 1165, 1166), (358, 194, 1156, 1160), (97, 25, 1163, 1164), (63, 226, 1, 1165), (222, 337, 968, 964), (337, 222, 820, 824), (338, 159, 960, 969), (37, 157, 1202, 1203), (376, 256, 1217, 1221), (62, 224, 966, 963), (145, 359, 1199, 1193), (338, 223, 1204, 1207), (221, 339, 1188, 1186), (218, 27, 855, 852), (340, 220, 854, 860), (347, 211, 888, 892), (10, 147, 950, 955), (182, 10, 955, 952), (147, 27, 951, 950), (134, 62, 976, 970), (342, 136, 972, 1341, 981), (219, 341, 947, 944), (366, 213, 867, 871), (214, 67, 863, 864), (23, 185, 632, 1340, 627), (153, 16, 895, 1304, 896), (209, 67, 899, 898), (67, 214, 902, 1313, 899), (280, 94, 924, 925), (105, 33, 897, 901), (167, 345, 917, 908), (346, 212, 649, 653), (154, 34, 643, 642), (34, 206, 644, 643), (367, 220, 890, 893), (27, 258, 858, 855), (311, 259, 831, 835), (367, 117, 930, 937), (347, 210, 875, 881), (348, 117, 880, 882), (17, 154, 642, 641), (349, 206, 662, 665), (309, 106, 656, 664), (140, 23, 627, 628), (206, 349, 654, 644), (212, 77, 648, 649), (212, 346, 636, 634), (349, 108, 493, 500), (364, 205, 497, 502), (353, 202, 1104, 1112), (352, 204, 1106, 1111), (201, 75, 1105, 1109), (143, 353, 770, 760), (353, 203, 765, 770), (191, 71, 1234, 1233), (91, 268, 723, 724), (13, 150, 748, 747), (75, 201, 750, 755), (74, 198, 1245, 1246), (109, 8, 1201, 1200), (190, 355, 1209, 1205), (313, 159, 1216, 1218), (0, 157, 1222, 1226), (199, 356, 1229, 1228), (353, 143, 1232, 1239), (143, 9, 1231, 1232), (199, 74, 1246, 1249), (360, 142, 1261, 1266), (329, 160, 1155, 1158), (25, 97, 1150, 1154), (355, 190, 1242, 1250), (8, 1333, 1191), (362, 200, 1263, 1267), (189, 24, 1289, 1294), (145, 25, 1255, 1254), (194, 358, 1264, 1256), (144, 290, 1296, 1290), (11, 148, 1283, 1279), (112, 11, 1279, 1278), (197, 362, 1241, 1235), (362, 197, 1248, 1253), (196, 73, 1257, 1260), (354, 98, 753, 756), (189, 352, 1111, 1108), (102, 30, 735, 739), (205, 364, 516, 509), (351, 138, 494, 501), (36, 272, 498, 488), (67, 209, 874, 873), (77, 212, 879, 876), (138, 351, 638, 626), (47, 213, 522, 523), (216, 366, 871, 866), (366, 216, 527, 530), (341, 218, 941, 947), (220, 367, 949, 943), (220, 340, 891, 890), (226, 63, 1171, 1176), (223, 80, 1183, 1187), (368, 221, 1186, 1189), (133, 12, 1139, 1140), (226, 334, 1147, 1144), (29, 149, 1006, 1007), (294, 155, 526, 528), (47, 119, 539, 538), (60, 274, 542, 535), (58, 130, 1024, 1030), (233, 83, 1129, 1133), (371, 236, 1033, 1037), (43, 237, 615, 616), (84, 238, 1040, 1041), (372, 240, 554, 559), (323, 242, 452, 458), (176, 56, 450, 449), (284, 48, 424, 427), (126, 374, 609, 604), (250, 317, 607, 606), (127, 321, 608, 605), (87, 252, 577, 578), (269, 303, 584, 583), (126, 20, 587, 586), (253, 376, 781, 777), (376, 253, 821, 825), (0, 158, 1210, 1214), (169, 307, 791, 787), (170, 314, 804, 796), (50, 122, 794, 797), (104, 32, 566, 560), (169, 49, 681, 680), (121, 378, 687, 684), (164, 318, 708, 700), (318, 164, 725, 728), (98, 354, 729, 718), (378, 121, 563, 570), (270, 301, 484, 477), (272, 36, 481, 480), (276, 381, 409, 404), (383, 168, 406, 410), (383, 107, 416, 422), (149, 29, 995, 994), (136, 342, 992, 987), (345, 167, 926, 928), (155, 294, 420, 103), (95, 282, 425, 426), (168, 383, 434, 423), (100, 2, 1083, 1082), (239, 28, 1091, 1092), (285, 384, 1089, 1086), (398, 391, 386, 385), (397, 392, 393, 395), (396, 387, 388, 394), (392, 396, 394, 393), (390, 389, 396, 392), (395, 393, 391, 398), (180, 298, 396, 389), (300, 275, 395, 398), (35, 276, 394, 388), (298, 155, 387, 396), (276, 93, 393, 394), (60, 180, 389, 390), (31, 151, 385, 386), (275, 299, 397, 395), (410, 406, 400, 401), (409, 401, 400, 399), (403, 399, 408, 407), (399, 400, 406, 408), (402, 409, 399, 403), (405, 404, 409, 402), (381, 107, 401, 409), (242, 31, 403, 407), (273, 93, 405, 402), (322, 242, 407, 408), (420, 411, 6, 103), (419, 412, 413, 414), (415, 414, 420, 417), (414, 413, 411, 420), (418, 6, 416, 421), (411, 422, 416, 6), (281, 383, 422, 411), (282, 95, 413, 412), (107, 381, 421, 416), (283, 293, 419, 414), (276, 35, 6, 418), (65, 283, 414, 415), (137, 65, 415, 417), (293, 282, 412, 419), (432, 423, 424, 429), (425, 431, 427, 426), (429, 424, 428, 433), (426, 427, 434, 430), (427, 424, 423, 434), (120, 373, 433, 428), (322, 168, 423, 432), (244, 322, 432, 429), (282, 292, 431, 425), (373, 244, 429, 433), (383, 281, 430, 434), (48, 120, 428, 424), (446, 435, 436, 441), (444, 435, 439, 443), (438, 437, 444, 442), (437, 436, 435, 444), (441, 436, 1342, 1324), (18, 156, 440, 1342, 436), (282, 68, 438, 442), (156, 301, 445, 440), (292, 282, 442, 444), (120, 48, 439, 435), (188, 18, 436, 437), (301, 176, 441, 1324, 445), (458, 452, 453, 454), (452, 457, 455, 453), (447, 458, 454, 448), (448, 454, 459, 456), (451, 460, 449, 450), (453, 455, 460, 451), (242, 322, 457, 452), (324, 126, 456, 459), (373, 176, 449, 460), (241, 85, 453, 451), (54, 174, 447, 448), (244, 373, 460, 455), (56, 241, 451, 450), (174, 323, 458, 447), (472, 466, 465, 463), (465, 464, 1337, 1329), (463, 465, 1329, 1311), (461, 472, 463, 462), (468, 467, 466, 472), (126, 324, 472, 461), (85, 241, 466, 467), (270, 302, 471, 469), (128, 20, 462, 463), (56, 176, 464, 465), (176, 301, 470, 1337, 464), (241, 56, 465, 466), (485, 477, 478, 479), (477, 484, 480, 478), (475, 485, 479, 476), (474, 1343, 1320, 485, 475), (478, 480, 486, 483), (480, 481, 482, 486), (53, 173, 475, 476), (302, 270, 477, 485), (380, 269, 483, 486), (301, 272, 480, 484), (36, 108, 482, 481), (92, 271, 479, 478), (108, 380, 486, 482), (271, 53, 476, 479), (502, 487, 1317, 1338), (500, 493, 488, 491), (499, 487, 488, 498), (490, 489, 501, 494), (489, 492, 497, 501), (492, 491, 502, 497), (491, 488, 487, 502), (66, 207, 489, 490), (156, 18, 495, 1317, 487), (76, 208, 491, 492), (18, 188, 496, 495), (208, 349, 500, 491), (272, 301, 499, 498), (188, 364, 502, 1338, 496), (108, 36, 488, 493), (138, 66, 490, 494), (515, 509, 1308, 1322), (514, 505, 506, 511), (505, 513, 510, 506), (504, 1346, 1327, 503, 513, 505), (503, 508, 512, 513), (509, 516, 507, 508, 1308), (293, 283, 510, 513), (216, 343, 514, 511), (283, 65, 506, 510), (188, 68, 508, 507), (140, 351, 515, 1322, 503), (364, 188, 507, 516), (282, 293, 513, 512), (343, 185, 505, 514), (531, 517, 518, 520), (530, 519, 518, 517), (519, 528, 526, 518), (520, 518, 526, 529), (522, 530, 517, 523), (527, 525, 519, 530), (524, 531, 520, 521), (119, 47, 523, 517), (229, 370, 531, 524), (216, 65, 525, 527), (370, 119, 517, 531), (155, 298, 529, 526), (180, 60, 521, 520), (65, 137, 519, 525), (544, 534, 535, 532), (533, 532, 543, 540), (532, 535, 542, 543), (541, 537, 534, 544), (537, 536, 545, 534), (536, 538, 539, 545), (82, 232, 536, 537), (299, 177, 540, 543), (132, 333, 544, 532), (274, 299, 543, 542), (21, 132, 532, 533), (177, 21, 533, 540), (333, 231, 541, 544), (229, 60, 535, 534), (550, 556, 552, 551), (546, 557, 548, 547), (551, 552, 557, 546), (547, 548, 558, 553), (548, 549, 555, 558), (554, 551, 546, 559), (14, 129, 546, 547), (174, 14, 547, 553), (31, 242, 555, 549), (323, 174, 553, 558), (177, 299, 556, 550), (242, 323, 558, 555), (57, 177, 550, 551), (300, 151, 548, 557), (571, 562, 561, 560), (570, 563, 564, 565), (569, 568, 566, 565), (567, 570, 565, 566), (568, 571, 560, 566), (7, 104, 560, 561), (121, 15, 564, 563), (32, 261, 567, 566), (261, 378, 570, 567), (108, 7, 561, 562), (303, 269, 568, 569), (152, 303, 569, 565), (585, 574, 573, 572), (574, 584, 581, 573), (580, 579, 584, 574), (579, 582, 583, 584), (575, 585, 572, 576), (578, 577, 585, 575), (249, 87, 578, 575), (252, 375, 585, 577), (53, 271, 579, 580), (116, 44, 576, 572), (44, 249, 575, 576), (15, 116, 572, 573), (125, 53, 580, 574), (375, 125, 574, 585), (596, 586, 587, 1332), (595, 588, 589, 594), (591, 590, 595, 593), (590, 587, 588, 595), (594, 589, 592, 597), (55, 175, 1316, 590, 591), (175, 374, 596, 1332, 1316), (125, 375, 597, 592), (316, 250, 593, 595), (173, 53, 589, 588), (375, 252, 594, 597), (250, 55, 591, 593), (608, 600, 599, 605), (605, 599, 1326, 1328), (600, 609, 598, 599), (602, 601, 609, 600), (601, 603, 604, 609), (175, 55, 599, 598), (245, 86, 602, 600), (54, 126, 604, 603), (317, 127, 605, 1328, 607), (86, 248, 601, 602), (321, 245, 600, 608), (55, 250, 606, 1326, 599), (625, 612, 611, 610), (623, 617, 618, 621), (622, 613, 614, 619), (617, 622, 619, 618), (610, 611, 613, 622), (621, 618, 620, 624), (615, 625, 610, 616), (321, 247, 621, 624), (14, 174, 613, 611), (54, 248, 619, 614), (246, 319, 622, 617), (115, 43, 616, 610), (248, 86, 618, 619), (174, 54, 614, 613), (245, 321, 624, 620), (247, 320, 623, 621), (639, 626, 627, 633), (636, 629, 630, 634), (633, 627, 1340, 1321), (629, 637, 631, 630), (626, 638, 628, 627), (634, 630, 626, 639), (187, 365, 639, 633), (365, 212, 634, 639), (346, 186, 629, 636), (186, 350, 637, 629), (343, 187, 633, 1321, 635), (351, 140, 628, 638), (66, 138, 626, 630), (185, 343, 635, 632), (655, 644, 645, 652), (647, 653, 649, 648), (650, 640, 653, 647), (640, 641, 651, 653), (644, 654, 646, 645), (641, 642, 655, 651), (642, 643, 644, 655), (76, 207, 652, 645), (118, 17, 641, 640), (207, 350, 655, 652), (208, 76, 645, 646), (186, 346, 653, 651), (350, 186, 651, 655), (210, 46, 650, 647), (77, 210, 647, 648), (349, 208, 646, 654), (659, 663, 661, 660), (660, 661, 664, 656), (660, 656, 665, 662), (656, 657, 658, 665), (108, 349, 665, 658), (206, 34, 660, 662), (106, 7, 657, 656), (263, 309, 664, 661), (34, 154, 659, 660), (154, 308, 663, 659), (679, 669, 670, 666), (678, 671, 672, 676), (671, 677, 673, 672), (675, 674, 671, 678), (668, 679, 666, 667), (676, 672, 669, 679), (106, 309, 679, 668), (90, 261, 669, 672), (263, 308, 678, 676), (261, 32, 670, 669), (7, 106, 668, 667), (51, 262, 671, 674), (308, 123, 675, 678), (123, 51, 674, 675), (686, 680, 681, 682), (683, 682, 687, 685), (682, 681, 684, 687), (90, 264, 682, 683), (49, 121, 684, 681), (378, 261, 685, 687), (264, 307, 686, 682), (307, 169, 680, 686), (698, 693, 694, 695), (691, 698, 695, 692), (697, 696, 693, 698), (690, 699, 688, 689), (692, 695, 699, 690), (169, 305, 698, 691), (124, 52, 696, 697), (91, 267, 695, 694), (121, 49, 692, 690), (116, 15, 689, 688), (266, 91, 694, 693), (306, 116, 688, 699), (708, 702, 701, 700), (707, 703, 701, 704), (706, 705, 703, 707), (703, 709, 700, 701), (267, 91, 705, 706), (249, 44, 701, 702), (379, 164, 700, 709), (91, 265, 703, 705), (318, 249, 702, 708), (116, 306, 707, 704), (716, 710, 711, 714), (710, 715, 712, 711), (714, 711, 713, 717), (251, 317, 716, 714), (252, 87, 711, 712), (250, 316, 715, 710), (249, 318, 717, 713), (316, 252, 712, 715), (730, 718, 719, 725), (727, 721, 722, 723), (720, 728, 725, 719), (718, 729, 720, 719), (724, 723, 730, 726), (723, 722, 718, 730), (304, 146, 721, 727), (268, 304, 727, 723), (102, 318, 728, 720), (26, 98, 718, 722), (164, 379, 730, 725), (265, 91, 724, 726), (733, 1330, 1314, 731), (738, 1315, 1330, 733), (734, 742, 736, 735), (731, 732, 742, 734), (735, 736, 743, 739), (3, 744, 732, 1314), (740, 738, 733, 745), (317, 251, 736, 742), (287, 291, 741, 737), (150, 13, 731, 734), (30, 150, 734, 735), (127, 317, 742, 732), (321, 127, 732, 744), (141, 363, 745, 733), (204, 69, 738, 740), (114, 321, 744, 3), (757, 746, 747, 748), (756, 750, 749, 754), (752, 751, 756, 753), (751, 755, 750, 756), (750, 757, 748, 749), (201, 363, 757, 750), (150, 30, 749, 748), (203, 75, 755, 751), (98, 26, 752, 753), (363, 141, 746, 757), (30, 102, 754, 749), (141, 13, 747, 746), (771, 758, 759, 763), (766, 769, 768, 767), (764, 763, 769, 766), (763, 759, 761, 769), (761, 770, 765, 762), (759, 760, 770, 761), (172, 376, 771, 763), (304, 268, 768, 769), (268, 91, 767, 768), (52, 172, 763, 764), (9, 143, 760, 759), (376, 110, 758, 771), (203, 26, 762, 765), (146, 304, 769, 761), (780, 777, 776, 774), (773, 774, 779, 778), (772, 780, 774, 773), (777, 781, 775, 776), (376, 172, 775, 781), (305, 169, 778, 779), (19, 122, 772, 773), (52, 124, 774, 776), (315, 253, 777, 780), (169, 19, 773, 778), (792, 784, 783, 785), (783, 782, 791, 790), (782, 786, 787, 791), (789, 788, 784, 792), (784, 793, 782, 783), (259, 89, 788, 789), (171, 19, 786, 782), (312, 259, 789, 792), (377, 171, 782, 793), (89, 257, 784, 788), (19, 169, 787, 786), (307, 262, 790, 791), (805, 794, 795, 801), (803, 796, 797, 799), (796, 804, 798, 797), (800, 799, 805, 802), (799, 797, 794, 805), (122, 19, 795, 794), (314, 255, 798, 804), (171, 377, 805, 801), (255, 50, 797, 798), (310, 170, 796, 803), (257, 89, 800, 802), (260, 310, 803, 799), (812, 806, 807, 808), (809, 808, 813, 810), (808, 807, 811, 813), (253, 315, 813, 811), (88, 253, 811, 807), (314, 254, 806, 812), (254, 88, 807, 806), (122, 50, 809, 810), (816, 822, 818, 817), (815, 814, 822, 816), (819, 815, 816, 823), (815, 819, 824, 820), (817, 818, 825, 821), (39, 159, 814, 815), (222, 39, 815, 820), (253, 88, 817, 821), (159, 313, 822, 814), (256, 376, 825, 818), (314, 111, 819, 823), (111, 337, 824, 819), (827, 828, 834, 832), (829, 835, 831, 830), (826, 836, 828, 827), (830, 831, 836, 826), (829, 830, 833, 837), (154, 17, 827, 832), (259, 312, 836, 831), (166, 311, 835, 829), (347, 166, 829, 837), (123, 308, 834, 828), (118, 46, 830, 826), (46, 210, 833, 830), (848, 842, 843, 846), (842, 847, 844, 843), (841, 840, 847, 842), (840, 839, 845, 847), (839, 838, 849, 845), (89, 259, 846, 843), (147, 10, 839, 840), (170, 310, 847, 845), (111, 314, 849, 838), (310, 260, 844, 847), (311, 258, 842, 848), (27, 147, 840, 841), (851, 850, 859, 857), (850, 855, 858, 859), (852, 860, 854, 853), (855, 850, 860, 852), (851, 857, 861, 856), (311, 166, 857, 859), (166, 347, 861, 857), (165, 4, 851, 856), (79, 218, 852, 853), (4, 99, 850, 851), (258, 311, 859, 858), (347, 165, 856, 861), (870, 864, 865, 868), (864, 869, 866, 865), (863, 862, 869, 864), (865, 866, 871, 867), (67, 187, 862, 863), (343, 216, 866, 869), (344, 214, 864, 870), (213, 78, 865, 867), (215, 344, 870, 868), (187, 343, 869, 862), (881, 875, 876, 877), (878, 877, 882, 880), (877, 876, 874, 882), (874, 883, 872, 873), (876, 879, 883, 874), (209, 348, 882, 874), (210, 77, 876, 875), (365, 187, 872, 883), (117, 45, 878, 880), (187, 67, 873, 872), (45, 211, 877, 878), (212, 365, 883, 879), (891, 886, 887, 890), (884, 885, 886, 891), (886, 892, 888, 887), (890, 887, 889, 893), (45, 117, 889, 887), (4, 165, 886, 885), (211, 45, 887, 888), (117, 367, 893, 889), (99, 4, 885, 884), (165, 347, 892, 886), (905, 898, 899, 894), (896, 903, 900, 897), (895, 894, 1335, 1304), (894, 899, 1313, 1335), (897, 900, 904, 901), (348, 209, 898, 905), (139, 348, 905, 894), (16, 139, 894, 895), (345, 105, 901, 904), (33, 153, 896, 897), (214, 344, 903, 902), (344, 215, 900, 903), (917, 910, 909, 908), (916, 908, 909, 913), (911, 916, 913, 912), (906, 907, 908, 916), (915, 914, 910, 917), (213, 47, 909, 910), (47, 232, 913, 909), (215, 78, 914, 915), (101, 5, 907, 906), (78, 213, 910, 914), (331, 101, 906, 916), (232, 82, 912, 913), (929, 920, 919, 918), (927, 921, 922, 925), (923, 927, 925, 924), (920, 928, 926, 919), (925, 922, 920, 929), (5, 101, 918, 919), (94, 278, 923, 924), (101, 382, 929, 918), (105, 345, 928, 920), (153, 33, 922, 921), (278, 295, 927, 923), (382, 280, 925, 929), (937, 930, 931, 1319), (934, 931, 933, 935), (930, 936, 932, 931), (348, 139, 932, 936), (153, 295, 935, 933), (295, 184, 934, 935), (139, 16, 931, 932), (184, 367, 937, 1319, 934), (947, 941, 942, 944), (939, 938, 946, 945), (944, 942, 940, 948), (940, 949, 938, 1310), (942, 943, 949, 940), (64, 217, 940, 1310, 939), (184, 295, 946, 938), (295, 278, 945, 946), (342, 219, 944, 948), (218, 79, 942, 941), (367, 184, 938, 949), (278, 64, 939, 945), (952, 957, 954, 953), (955, 950, 957, 952), (950, 951, 956, 957), (341, 219, 954, 957), (27, 218, 956, 951), (218, 341, 957, 956), (219, 62, 953, 954), (62, 182, 952, 953), (969, 964, 965, 967), (968, 962, 963, 966), (964, 968, 966, 965), (958, 959, 962, 968), (960, 961, 964, 969), (159, 39, 961, 960), (39, 222, 964, 961), (224, 80, 965, 966), (10, 182, 962, 959), (80, 223, 967, 965), (223, 338, 969, 967), (337, 111, 958, 968), (980, 973, 974, 978), (973, 979, 977, 974), (971, 972, 979, 973), (970, 981, 1341, 1318), (976, 975, 981, 970), (334, 181, 973, 980), (22, 1344, 1318, 971), (62, 219, 975, 976), (228, 334, 980, 978), (61, 228, 978, 974), (181, 22, 971, 973), (296, 279, 977, 979), (992, 982, 983, 987), (990, 984, 985, 989), (987, 983, 984, 990), (989, 985, 988, 991), (985, 986, 993, 988), (64, 278, 984, 983), (94, 280, 986, 985), (382, 277, 988, 993), (342, 217, 982, 992), (279, 296, 990, 989), (277, 297, 991, 988), (278, 94, 985, 984), (1002, 996, 997, 1000), (995, 999, 1001, 996), (994, 995, 996, 1002), (998, 1003, 999, 995), (332, 149, 994, 1002), (82, 231, 1000, 997), (277, 382, 1003, 998), (29, 277, 998, 995), (331, 230, 996, 1001), (230, 82, 997, 996), (1012, 1008, 1007, 1006), (1004, 1012, 1006, 1005), (1010, 1009, 1012, 1004), (1011, 1010, 1004, 1013), (279, 297, 1012, 1009), (149, 12, 1005, 1006), (133, 369, 1013, 1004), (277, 29, 1007, 1008), (228, 61, 1010, 1011), (297, 277, 1008, 1012), (1021, 1014, 1015, 1020), (1014, 1022, 1016, 1015), (1018, 1019, 1022, 1014), (1015, 1016, 1023, 1017), (328, 178, 1014, 1021), (12, 149, 1019, 1018), (236, 328, 1021, 1020), (149, 332, 1022, 1019), (231, 333, 1023, 1016), (130, 58, 1015, 1017), (1037, 1024, 1025, 1027), (1035, 1029, 1028, 1031), (1027, 1025, 1032, 1034), (1024, 1036, 1026, 1025), (1029, 1037, 1027, 1028), (1033, 1030, 1024, 1037), (333, 132, 1026, 1036), (236, 58, 1030, 1033), (132, 21, 1025, 1026), (177, 325, 1034, 1032), (21, 177, 1032, 1025), (130, 333, 1036, 1024), (131, 330, 1035, 1031), (179, 59, 1028, 1027), (1045, 1038, 1039, 1042), (1040, 1045, 1042, 1041), (1044, 1041, 1043, 1046), (1041, 1042, 1047, 1043), (238, 325, 1045, 1040), (240, 372, 1047, 1042), (327, 239, 1044, 1046), (372, 237, 1043, 1047), (325, 177, 1038, 1045), (239, 84, 1041, 1044), (1058, 1053, 1054, 1056), (1052, 1051, 1057, 1053), (1049, 1050, 1058, 1055), (1050, 1052, 1053, 1058), (1048, 1059, 1050, 1049), (179, 325, 1057, 1051), (112, 330, 1059, 1048), (325, 238, 1053, 1057), (326, 148, 1055, 1058), (59, 179, 1051, 1052), (330, 131, 1050, 1059), (84, 239, 1056, 1054), (1071, 1064, 1063, 1062), (1063, 1067, 1069, 1068), (1062, 1063, 1068, 1070), (1060, 1071, 1062, 1061), (1066, 1065, 1071, 1060), (28, 239, 1065, 1066), (43, 115, 1067, 1063), (319, 246, 1068, 1069), (2, 100, 1060, 1061), (163, 2, 1061, 1062), (239, 327, 1071, 1065), (237, 43, 1063, 1064), (1079, 1075, 1073, 1076), (1072, 1080, 1074, 1073), (1077, 1078, 1080, 1072), (1073, 1074, 1081, 1076), (163, 320, 1080, 1078), (2, 163, 1078, 1077), (247, 321, 1081, 1074), (42, 162, 1072, 1073), (321, 114, 1076, 1081), (291, 285, 1075, 1079), (1089, 1082, 1083, 1084), (1086, 1089, 1084, 1085), (1088, 1087, 1082, 1089), (162, 42, 1085, 1084), (28, 100, 1082, 1087), (384, 288, 1088, 1089), (2, 162, 1084, 1083), (288, 28, 1087, 1088), (1098, 1090, 1091, 1095), (1093, 1098, 1095, 1094), (1097, 1094, 1096, 1099), (1090, 1100, 1092, 1091), (1094, 1095, 1101, 1096), (384, 285, 1096, 1101), (287, 96, 1094, 1097), (326, 239, 1092, 1100), (286, 289, 1098, 1093), (291, 287, 1097, 1099), (96, 286, 1093, 1094), (28, 288, 1095, 1091), (1112, 1104, 1105, 1110), (1104, 1111, 1106, 1105), (1103, 1102, 1111, 1104), (1102, 1107, 1108, 1111), (1105, 1106, 1113, 1109), (203, 353, 1112, 1110), (204, 363, 1113, 1106), (202, 71, 1103, 1104), (24, 189, 1108, 1107), (363, 201, 1109, 1113), (71, 191, 1102, 1103), (75, 203, 1110, 1105), (1125, 1309, 1312, 1122), (1124, 1118, 1119, 1120), (1117, 1116, 1123, 1118), (1114, 1124, 1120, 1115), (1121, 1117, 1118, 1124), (192, 289, 1123, 1116), (144, 72, 1117, 1121), (96, 287, 1120, 1119), (290, 144, 1121, 1124), (289, 286, 1118, 1123), (286, 96, 1119, 1118), (189, 290, 1124, 1114), (1136, 1128, 1129, 1134), (1128, 1135, 1130, 1129), (1131, 1126, 1135, 1128), (1126, 1127, 1132, 1135), (1129, 1130, 1137, 1133), (328, 236, 1130, 1135), (329, 234, 1128, 1136), (371, 233, 1133, 1137), (235, 329, 1136, 1134), (83, 235, 1134, 1129), (41, 113, 1126, 1131), (12, 178, 1132, 1127), (1149, 1140, 1139, 1138), (1148, 1143, 1142, 1141), (1144, 1147, 1146, 1145), (1143, 1149, 1138, 1142), (1145, 1146, 1149, 1143), (369, 133, 1140, 1149), (81, 226, 1144, 1145), (336, 225, 1143, 1148), (225, 81, 1145, 1143), (113, 41, 1142, 1138), (161, 336, 1148, 1141), (228, 369, 1149, 1146), (1151, 1152, 1158, 1155), (1152, 1153, 1157, 1158), (1150, 1159, 1152, 1151), (1154, 1150, 1160, 1156), (1150, 1151, 1155, 1160), (97, 336, 1159, 1150), (234, 329, 1158, 1157), (160, 358, 1160, 1155), (194, 25, 1154, 1156), (336, 161, 1152, 1159), (1168, 1, 1161, 1162), (1166, 1165, 1, 1168), (1163, 1162, 1169, 1164), (1162, 1161, 1167, 1169), (226, 81, 1161, 1), (227, 335, 1168, 1162), (225, 336, 1169, 1167), (81, 225, 1167, 1161), (25, 227, 1162, 1163), (335, 135, 1166, 1168), (1178, 1172, 1171, 1173), (1171, 1170, 1177, 1176), (1170, 1174, 1175, 1177), (1172, 1179, 1170, 1171), (63, 135, 1173, 1171), (181, 334, 1177, 1175), (135, 339, 1178, 1173), (183, 22, 1174, 1170), (368, 183, 1170, 1179), (22, 181, 1175, 1174), (1189, 1180, 1339, 1306, 1185), (1187, 1183, 1186, 1188), (1183, 1182, 1189, 1186), (1182, 1184, 1180, 1189), (224, 62, 1184, 1182), (183, 368, 1189, 1185), (134, 1344, 1339, 1180), (339, 223, 1187, 1188), (62, 134, 1180, 1184), (80, 224, 1182, 1183), (1193, 1197, 1195, 1194), (1191, 1192, 1197, 1193), (1190, 1198, 1325, 1333), (1191, 1193, 1199, 1196), (359, 190, 1196, 1199), (335, 227, 1195, 1197), (25, 145, 1193, 1194), (227, 25, 1194, 1195), (135, 335, 1197, 1192), (109, 339, 1198, 1190), (1202, 1207, 1204, 1203), (1203, 1204, 1208, 1200), (1203, 1200, 1209, 1206), (1200, 1201, 1205, 1209), (8, 190, 1205, 1201), (223, 339, 1208, 1204), (198, 37, 1203, 1206), (157, 338, 1207, 1202), (355, 198, 1206, 1209), (339, 109, 1200, 1208), (1218, 1210, 1211, 1217), (1216, 1214, 1210, 1218), (1214, 1216, 1219, 1215), (1210, 1220, 1212, 1211), (1217, 1211, 1213, 1221), (199, 38, 1211, 1212), (157, 0, 1214, 1215), (110, 376, 1221, 1213), (256, 313, 1218, 1217), (338, 157, 1215, 1219), (38, 110, 1213, 1211), (158, 356, 1220, 1210), (1229, 1224, 1225, 1228), (1226, 1222, 1229, 1227), (1222, 1223, 1224, 1229), (198, 74, 1225, 1224), (158, 0, 1226, 1227), (37, 198, 1224, 1223), (356, 158, 1227, 1229), (157, 37, 1223, 1222), (1240, 1235, 1234, 1232), (1232, 1234, 1238, 1239), (1230, 1240, 1232, 1231), (1237, 1236, 1240, 1230), (1235, 1241, 1233, 1234), (357, 197, 1235, 1240), (9, 110, 1230, 1231), (38, 199, 1236, 1237), (202, 353, 1239, 1238), (199, 357, 1240, 1236), (110, 38, 1237, 1230), (71, 202, 1238, 1234), (1250, 1242, 1243, 1247), (1245, 1250, 1247, 1246), (1249, 1246, 1248, 1251), (1242, 1323, 1252, 1244, 1243), (1246, 1247, 1253, 1248), (195, 70, 1243, 1244), (197, 357, 1251, 1248), (190, 359, 1252, 1323), (200, 362, 1253, 1247), (198, 355, 1250, 1245), (357, 199, 1249, 1251), (359, 195, 1244, 1252), (1265, 1256, 1257, 1258), (1256, 1264, 1260, 1257), (1254, 1255, 1256, 1265), (1259, 1258, 1266, 1261), (1258, 1257, 1262, 1266), (1263, 1307, 1305, 1267), (195, 359, 1265, 1258), (142, 362, 1267, 1305, 1261), (200, 70, 1259, 1307, 1263), (359, 145, 1254, 1265), (73, 193, 1262, 1257), (25, 194, 1256, 1255), (358, 196, 1260, 1264), (70, 195, 1258, 1259), (1277, 1268, 1269, 1272), (1268, 1275, 1270, 1269), (1269, 1270, 1276, 1271), (1270, 1273, 1274, 1276), (112, 40, 1269, 1271), (358, 160, 1268, 1277), (329, 235, 1270, 1275), (235, 83, 1273, 1270), (233, 330, 1276, 1274), (196, 358, 1277, 1272), (1287, 1278, 1279, 1284), (1284, 1279, 1283, 1286), (1281, 1280, 1287, 1285), (1280, 1282, 1278, 1287), (193, 73, 1281, 1285), (148, 289, 1286, 1283), (40, 112, 1278, 1282), (73, 196, 1280, 1281), (361, 193, 1285, 1287), (289, 192, 1284, 1286), (1299, 1288, 1289, 1295), (1297, 1293, 1292, 1290), (1289, 1290, 1296, 1294), (1288, 1297, 1290, 1289), (1293, 1298, 1291, 1292), (191, 362, 1299, 1295), (192, 72, 1292, 1291), (142, 360, 1297, 1288), (24, 191, 1295, 1289), (193, 361, 1298, 1293), (72, 144, 1290, 1292), (360, 193, 1293, 1297), (1312, 1309, 1114, 1115), (1314, 1330, 741, 3), (1336, 1343, 474), (1318, 1341, 972, 971), (1319, 931, 934), (1314, 732, 731), (1323, 1242, 190), (1320, 1343, 473), (1324, 1342, 440, 445), (1310, 938, 939), (1332, 587, 590), (1327, 1346, 504), (1311, 1329, 469, 471), (1338, 1317, 495, 496), (1328, 1326, 606, 607), (1306, 1339, 1181), (1339, 1344, 1181), (1181, 1344, 22), (1329, 1337, 470, 469), (1335, 1313, 902, 903), (587, 1334, 173, 588), (1318, 1344, 134, 970), (1345, 1331, 69), (1316, 1332, 590), (1333, 1325, 1192, 1191), (1315, 1331, 287, 737), (1304, 1335, 903, 896), (1336, 1334, 20), (1345, 1312, 1115), (1322, 1308, 508, 503), (1333, 8, 109, 1190), (1330, 1315, 737, 741), (1321, 1340, 632, 635), (1305, 1307, 1259, 1261)])
me_cube.materials.append(mat_material)
me_cube.use_remesh_preserve_volume = False
me_cube.use_remesh_preserve_attributes = False
me_cube.use_mirror_vertex_groups = False
me_cube.update()

# ---- objects
ob_cube_001 = bpy.data.objects.new('Cube.001', me_cube_001)
ob_cube = bpy.data.objects.new('Cube', me_cube)
ob_lamp = bpy.data.objects.new('Lamp', light_lamp)
ob_camera = bpy.data.objects.new('Camera', cam_camera)

# ---- transforms, parenting, visibility, modifiers, constraints
ob_cube_001.location = (1.647, 0.1671, -0.7894)
ob_cube_001.rotation_euler = (2.194e-08, 0.5363, 7.986e-08)
ob_cube_001.scale = (0.7785, 0.7785, 0.7785)
ob_cube_001.lineart.crease_threshold = 0.0
_m = ob_cube_001.modifiers.new('Subsurf', 'SUBSURF')
_m.uv_smooth = 'PRESERVE_CORNERS'
_m.quality = 2
_m.show_only_control_edges = False
_m = ob_cube_001.modifiers.new('Mirror', 'MIRROR')
_m.use_axis = (False, True, False)
ob_cube.location = (0.0, 0.0, 0.0)
ob_cube.lock_rotations_4d = False
ob_cube.empty_display_type = 'ARROWS'
ob_cube.lineart.crease_threshold = 0.0
_m = ob_cube.modifiers.new('Subsurf', 'SUBSURF')
_m.uv_smooth = 'PRESERVE_CORNERS'
_m.quality = 2
_m.levels = 2
_m.show_only_control_edges = False
ob_lamp.location = (4.076, 1.005, 5.904)
ob_lamp.rotation_euler = (0.6503, 0.05522, 1.866)
ob_lamp.lock_rotations_4d = False
ob_lamp.empty_display_type = 'ARROWS'
ob_lamp.color = (0.0, 0.0, 0.0, 0.0)
ob_lamp.lineart.crease_threshold = 0.0
ob_camera.location = (7.481, -6.508, 5.344)
ob_camera.rotation_euler = (1.109, 0.0, 0.8149)
ob_camera.lock_rotations_4d = False
ob_camera.empty_display_type = 'ARROWS'
ob_camera.color = (0.0, 0.0, 0.0, 0.0)
ob_camera.display_type = 'WIRE'
ob_camera.lineart.crease_threshold = 0.0

# ---- collection membership
col_collection_1.objects.link(ob_cube_001)
col_collection_1.objects.link(ob_cube)
col_collection_1.objects.link(ob_lamp)
col_collection_1.objects.link(ob_camera)

# ---- scene / render settings (as saved in the file)
scene.camera = ob_camera
scene.frame_start = 1; scene.frame_end = 250; scene.frame_set(2)
scene.render.engine = 'BLENDER_EEVEE_NEXT'
scene.render.resolution_percentage = 50
scene.render.dither_intensity = 0.0
scene.cycles.use_denoising = False
scene.cycles.samples = 128
scene.cycles.sampling_pattern = 'TABULATED_SOBOL'
scene.cycles.use_adaptive_sampling = False
scene.cycles.use_light_tree = False
scene.cycles.blur_glossy = 0.0
scene.cycles.sample_clamp_indirect = 0.0
scene.view_settings.view_transform = 'Standard'
bpy.context.view_layer.update()
